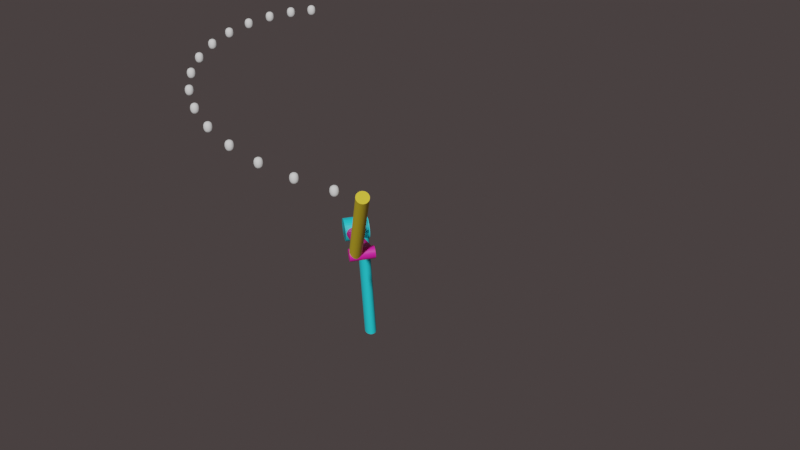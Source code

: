 # Source: bazo_3D.blend  (saved by Blender 2.82.7; exported with 4.5.12 LTS)
import bpy
from mathutils import Matrix  # noqa: F401  (used for matrix-valued properties, if any)

bpy.ops.wm.read_factory_settings(use_empty=True)
scene = bpy.context.scene
scene.name = 'Scene'

# ---- collections
col_collection = bpy.data.collections.new('Collection'); scene.collection.children.link(col_collection)
col_tool_points = bpy.data.collections.new('tool_points'); scene.collection.children.link(col_tool_points)
col_tool_points_001 = bpy.data.collections.new('tool_points.001'); scene.collection.children.link(col_tool_points_001)
col_tool_points_002 = bpy.data.collections.new('tool_points.002'); scene.collection.children.link(col_tool_points_002)
col_tool_points_003 = bpy.data.collections.new('tool_points.003'); scene.collection.children.link(col_tool_points_003)
col_tool_points_004 = bpy.data.collections.new('tool_points.004'); scene.collection.children.link(col_tool_points_004)
col_tool_points_005 = bpy.data.collections.new('tool_points.005'); scene.collection.children.link(col_tool_points_005)
col_tool_points_006 = bpy.data.collections.new('tool_points.006'); scene.collection.children.link(col_tool_points_006)
col_tool_points_007 = bpy.data.collections.new('tool_points.007'); scene.collection.children.link(col_tool_points_007)
col_tool_points_008 = bpy.data.collections.new('tool_points.008'); scene.collection.children.link(col_tool_points_008)
col_tool_points_009 = bpy.data.collections.new('tool_points.009'); scene.collection.children.link(col_tool_points_009)
col_tool_points_010 = bpy.data.collections.new('tool_points.010'); scene.collection.children.link(col_tool_points_010)
col_tool_points_011 = bpy.data.collections.new('tool_points.011'); scene.collection.children.link(col_tool_points_011)
col_tool_points_012 = bpy.data.collections.new('tool_points.012'); scene.collection.children.link(col_tool_points_012)
col_tool_points_013 = bpy.data.collections.new('tool_points.013'); scene.collection.children.link(col_tool_points_013)
col_tool_points_014 = bpy.data.collections.new('tool_points.014'); scene.collection.children.link(col_tool_points_014)

# ---- materials (node trees are filled in below, after node groups)
mat_material = bpy.data.materials.new('Material')
mat_material.use_transparent_shadow = False
mat_material_002 = bpy.data.materials.new('Material.002')
mat_material_002.use_transparent_shadow = False
mat_material_001 = bpy.data.materials.new('Material.001')
mat_material_001.use_transparent_shadow = False

# ---- material node trees
mat_material.use_nodes = True; mat_material.node_tree.nodes.clear()
_N = mat_material.node_tree.nodes; _L = mat_material.node_tree.links
n0 = _N.new('ShaderNodeOutputMaterial'); n0.name = 'Material Output'; n0.location = (300, 300)
n1 = _N.new('ShaderNodeBsdfPrincipled'); n1.name = 'Principled BSDF'; n1.location = (10, 300)
n1.distribution = 'GGX'
n1.subsurface_method = 'BURLEY'
n1.inputs[0].default_value = (0.01795, 0.6895, 0.8, 1.0)
n1.inputs[3].default_value = 1.45
n1.inputs[27].default_value = (0.0, 0.0, 0.0, 1.0)
n1.inputs[28].default_value = 1.0
_L.new(n1.outputs[0], n0.inputs[0])
n0.is_active_output = True
mat_material_002.use_nodes = True; mat_material_002.node_tree.nodes.clear()
_N = mat_material_002.node_tree.nodes; _L = mat_material_002.node_tree.links
n0 = _N.new('ShaderNodeOutputMaterial'); n0.name = 'Material Output'; n0.location = (300, 300)
n1 = _N.new('ShaderNodeBsdfPrincipled'); n1.name = 'Principled BSDF'; n1.location = (10, 300)
n1.distribution = 'GGX'
n1.subsurface_method = 'BURLEY'
n1.inputs[0].default_value = (0.8, 0.5993, 0.0261, 1.0)
n1.inputs[3].default_value = 1.45
n1.inputs[27].default_value = (0.0, 0.0, 0.0, 1.0)
n1.inputs[28].default_value = 1.0
_L.new(n1.outputs[0], n0.inputs[0])
n0.is_active_output = True
mat_material_001.use_nodes = True; mat_material_001.node_tree.nodes.clear()
_N = mat_material_001.node_tree.nodes; _L = mat_material_001.node_tree.links
n0 = _N.new('ShaderNodeOutputMaterial'); n0.name = 'Material Output'; n0.location = (300, 300)
n1 = _N.new('ShaderNodeBsdfPrincipled'); n1.name = 'Principled BSDF'; n1.location = (10, 300)
n1.distribution = 'GGX'
n1.subsurface_method = 'BURLEY'
n1.inputs[0].default_value = (0.8, 0.01463, 0.3855, 1.0)
n1.inputs[3].default_value = 1.45
n1.inputs[27].default_value = (0.0, 0.0, 0.0, 1.0)
n1.inputs[28].default_value = 1.0
_L.new(n1.outputs[0], n0.inputs[0])
n0.is_active_output = True

# ---- world
world_world = bpy.data.worlds.new('World'); scene.world = world_world
world_world.use_nodes = True; world_world.node_tree.nodes.clear()
_N = world_world.node_tree.nodes; _L = world_world.node_tree.links
n0 = _N.new('ShaderNodeOutputWorld'); n0.name = 'World Output'; n0.location = (300, 300)
n1 = _N.new('ShaderNodeBackground'); n1.name = 'Background'; n1.location = (10, 300)
n1.inputs[0].default_value = (0.05495, 0.04405, 0.04405, 1.0)
_L.new(n1.outputs[0], n0.inputs[0])
n0.is_active_output = True
world_world.color = (0.05088, 0.05088, 0.05088)
world_world.use_sun_shadow = False
world_world.sun_shadow_jitter_overblur = 0.0

# ---- cameras
cam_camera = bpy.data.cameras.new('Camera')
cam_camera.clip_end = 100.0
cam_camera.ortho_scale = 7.314

# ---- meshes
me_basic_sphere_1702 = bpy.data.meshes.new('Basic_Sphere.1702')
me_basic_sphere_1702.from_pydata([(0.0, 0.2, -8.742e-09), (0.1732, -0.1, -2.364e-08), (-1.514e-08, -2.623e-08, 0.2), (-0.1732, -0.1, -3.854e-08), (0.0, -1.748e-08, -0.2)], [], [(4, 0, 1), (0, 2, 1), (4, 1, 3), (1, 2, 3), (4, 3, 0), (3, 2, 0)])
me_basic_sphere_1702.polygons.foreach_set('use_smooth', [True] * 6)
me_basic_sphere_1702.use_remesh_fix_poles = True
me_basic_sphere_1702.use_remesh_preserve_attributes = False
me_basic_sphere_1702.use_mirror_vertex_groups = False
me_basic_sphere_1702.update()
me_basic_sphere_1703 = bpy.data.meshes.new('Basic_Sphere.1703')
me_basic_sphere_1703.from_pydata([(0.0, 0.2, -8.742e-09), (0.1732, -0.1, -2.364e-08), (-1.514e-08, -2.623e-08, 0.2), (-0.1732, -0.1, -3.854e-08), (0.0, -1.748e-08, -0.2)], [], [(4, 0, 1), (0, 2, 1), (4, 1, 3), (1, 2, 3), (4, 3, 0), (3, 2, 0)])
me_basic_sphere_1703.polygons.foreach_set('use_smooth', [True] * 6)
me_basic_sphere_1703.use_remesh_fix_poles = True
me_basic_sphere_1703.use_remesh_preserve_attributes = False
me_basic_sphere_1703.use_mirror_vertex_groups = False
me_basic_sphere_1703.update()
me_basic_sphere_1704 = bpy.data.meshes.new('Basic_Sphere.1704')
me_basic_sphere_1704.from_pydata([(0.0, 0.2, -8.742e-09), (0.1732, -0.1, -2.364e-08), (-1.514e-08, -2.623e-08, 0.2), (-0.1732, -0.1, -3.854e-08), (0.0, -1.748e-08, -0.2)], [], [(4, 0, 1), (0, 2, 1), (4, 1, 3), (1, 2, 3), (4, 3, 0), (3, 2, 0)])
me_basic_sphere_1704.polygons.foreach_set('use_smooth', [True] * 6)
me_basic_sphere_1704.use_remesh_fix_poles = True
me_basic_sphere_1704.use_remesh_preserve_attributes = False
me_basic_sphere_1704.use_mirror_vertex_groups = False
me_basic_sphere_1704.update()
me_basic_sphere_1705 = bpy.data.meshes.new('Basic_Sphere.1705')
me_basic_sphere_1705.from_pydata([(0.0, 0.2, -8.742e-09), (0.1732, -0.1, -2.364e-08), (-1.514e-08, -2.623e-08, 0.2), (-0.1732, -0.1, -3.854e-08), (0.0, -1.748e-08, -0.2)], [], [(4, 0, 1), (0, 2, 1), (4, 1, 3), (1, 2, 3), (4, 3, 0), (3, 2, 0)])
me_basic_sphere_1705.polygons.foreach_set('use_smooth', [True] * 6)
me_basic_sphere_1705.use_remesh_fix_poles = True
me_basic_sphere_1705.use_remesh_preserve_attributes = False
me_basic_sphere_1705.use_mirror_vertex_groups = False
me_basic_sphere_1705.update()
me_basic_sphere_1706 = bpy.data.meshes.new('Basic_Sphere.1706')
me_basic_sphere_1706.from_pydata([(0.0, 0.2, -8.742e-09), (0.1732, -0.1, -2.364e-08), (-1.514e-08, -2.623e-08, 0.2), (-0.1732, -0.1, -3.854e-08), (0.0, -1.748e-08, -0.2)], [], [(4, 0, 1), (0, 2, 1), (4, 1, 3), (1, 2, 3), (4, 3, 0), (3, 2, 0)])
me_basic_sphere_1706.polygons.foreach_set('use_smooth', [True] * 6)
me_basic_sphere_1706.use_remesh_fix_poles = True
me_basic_sphere_1706.use_remesh_preserve_attributes = False
me_basic_sphere_1706.use_mirror_vertex_groups = False
me_basic_sphere_1706.update()
me_basic_sphere_1707 = bpy.data.meshes.new('Basic_Sphere.1707')
me_basic_sphere_1707.from_pydata([(0.0, 0.2, -8.742e-09), (0.1732, -0.1, -2.364e-08), (-1.514e-08, -2.623e-08, 0.2), (-0.1732, -0.1, -3.854e-08), (0.0, -1.748e-08, -0.2)], [], [(4, 0, 1), (0, 2, 1), (4, 1, 3), (1, 2, 3), (4, 3, 0), (3, 2, 0)])
me_basic_sphere_1707.polygons.foreach_set('use_smooth', [True] * 6)
me_basic_sphere_1707.use_remesh_fix_poles = True
me_basic_sphere_1707.use_remesh_preserve_attributes = False
me_basic_sphere_1707.use_mirror_vertex_groups = False
me_basic_sphere_1707.update()
me_basic_sphere_1708 = bpy.data.meshes.new('Basic_Sphere.1708')
me_basic_sphere_1708.from_pydata([(0.0, 0.2, -8.742e-09), (0.1732, -0.1, -2.364e-08), (-1.514e-08, -2.623e-08, 0.2), (-0.1732, -0.1, -3.854e-08), (0.0, -1.748e-08, -0.2)], [], [(4, 0, 1), (0, 2, 1), (4, 1, 3), (1, 2, 3), (4, 3, 0), (3, 2, 0)])
me_basic_sphere_1708.polygons.foreach_set('use_smooth', [True] * 6)
me_basic_sphere_1708.use_remesh_fix_poles = True
me_basic_sphere_1708.use_remesh_preserve_attributes = False
me_basic_sphere_1708.use_mirror_vertex_groups = False
me_basic_sphere_1708.update()
me_basic_sphere_1709 = bpy.data.meshes.new('Basic_Sphere.1709')
me_basic_sphere_1709.from_pydata([(0.0, 0.2, -8.742e-09), (0.1732, -0.1, -2.364e-08), (-1.514e-08, -2.623e-08, 0.2), (-0.1732, -0.1, -3.854e-08), (0.0, -1.748e-08, -0.2)], [], [(4, 0, 1), (0, 2, 1), (4, 1, 3), (1, 2, 3), (4, 3, 0), (3, 2, 0)])
me_basic_sphere_1709.polygons.foreach_set('use_smooth', [True] * 6)
me_basic_sphere_1709.use_remesh_fix_poles = True
me_basic_sphere_1709.use_remesh_preserve_attributes = False
me_basic_sphere_1709.use_mirror_vertex_groups = False
me_basic_sphere_1709.update()
me_basic_sphere_1710 = bpy.data.meshes.new('Basic_Sphere.1710')
me_basic_sphere_1710.from_pydata([(0.0, 0.2, -8.742e-09), (0.1732, -0.1, -2.364e-08), (-1.514e-08, -2.623e-08, 0.2), (-0.1732, -0.1, -3.854e-08), (0.0, -1.748e-08, -0.2)], [], [(4, 0, 1), (0, 2, 1), (4, 1, 3), (1, 2, 3), (4, 3, 0), (3, 2, 0)])
me_basic_sphere_1710.polygons.foreach_set('use_smooth', [True] * 6)
me_basic_sphere_1710.use_remesh_fix_poles = True
me_basic_sphere_1710.use_remesh_preserve_attributes = False
me_basic_sphere_1710.use_mirror_vertex_groups = False
me_basic_sphere_1710.update()
me_basic_sphere_1711 = bpy.data.meshes.new('Basic_Sphere.1711')
me_basic_sphere_1711.from_pydata([(0.0, 0.2, -8.742e-09), (0.1732, -0.1, -2.364e-08), (-1.514e-08, -2.623e-08, 0.2), (-0.1732, -0.1, -3.854e-08), (0.0, -1.748e-08, -0.2)], [], [(4, 0, 1), (0, 2, 1), (4, 1, 3), (1, 2, 3), (4, 3, 0), (3, 2, 0)])
me_basic_sphere_1711.polygons.foreach_set('use_smooth', [True] * 6)
me_basic_sphere_1711.use_remesh_fix_poles = True
me_basic_sphere_1711.use_remesh_preserve_attributes = False
me_basic_sphere_1711.use_mirror_vertex_groups = False
me_basic_sphere_1711.update()
me_basic_sphere_1712 = bpy.data.meshes.new('Basic_Sphere.1712')
me_basic_sphere_1712.from_pydata([(0.0, 0.2, -8.742e-09), (0.1732, -0.1, -2.364e-08), (-1.514e-08, -2.623e-08, 0.2), (-0.1732, -0.1, -3.854e-08), (0.0, -1.748e-08, -0.2)], [], [(4, 0, 1), (0, 2, 1), (4, 1, 3), (1, 2, 3), (4, 3, 0), (3, 2, 0)])
me_basic_sphere_1712.polygons.foreach_set('use_smooth', [True] * 6)
me_basic_sphere_1712.use_remesh_fix_poles = True
me_basic_sphere_1712.use_remesh_preserve_attributes = False
me_basic_sphere_1712.use_mirror_vertex_groups = False
me_basic_sphere_1712.update()
me_basic_sphere_1713 = bpy.data.meshes.new('Basic_Sphere.1713')
me_basic_sphere_1713.from_pydata([(0.0, 0.2, -8.742e-09), (0.1732, -0.1, -2.364e-08), (-1.514e-08, -2.623e-08, 0.2), (-0.1732, -0.1, -3.854e-08), (0.0, -1.748e-08, -0.2)], [], [(4, 0, 1), (0, 2, 1), (4, 1, 3), (1, 2, 3), (4, 3, 0), (3, 2, 0)])
me_basic_sphere_1713.polygons.foreach_set('use_smooth', [True] * 6)
me_basic_sphere_1713.use_remesh_fix_poles = True
me_basic_sphere_1713.use_remesh_preserve_attributes = False
me_basic_sphere_1713.use_mirror_vertex_groups = False
me_basic_sphere_1713.update()
me_basic_sphere_1714 = bpy.data.meshes.new('Basic_Sphere.1714')
me_basic_sphere_1714.from_pydata([(0.0, 0.2, -8.742e-09), (0.1732, -0.1, -2.364e-08), (-1.514e-08, -2.623e-08, 0.2), (-0.1732, -0.1, -3.854e-08), (0.0, -1.748e-08, -0.2)], [], [(4, 0, 1), (0, 2, 1), (4, 1, 3), (1, 2, 3), (4, 3, 0), (3, 2, 0)])
me_basic_sphere_1714.polygons.foreach_set('use_smooth', [True] * 6)
me_basic_sphere_1714.use_remesh_fix_poles = True
me_basic_sphere_1714.use_remesh_preserve_attributes = False
me_basic_sphere_1714.use_mirror_vertex_groups = False
me_basic_sphere_1714.update()
me_basic_sphere_1715 = bpy.data.meshes.new('Basic_Sphere.1715')
me_basic_sphere_1715.from_pydata([(0.0, 0.2, -8.742e-09), (0.1732, -0.1, -2.364e-08), (-1.514e-08, -2.623e-08, 0.2), (-0.1732, -0.1, -3.854e-08), (0.0, -1.748e-08, -0.2)], [], [(4, 0, 1), (0, 2, 1), (4, 1, 3), (1, 2, 3), (4, 3, 0), (3, 2, 0)])
me_basic_sphere_1715.polygons.foreach_set('use_smooth', [True] * 6)
me_basic_sphere_1715.use_remesh_fix_poles = True
me_basic_sphere_1715.use_remesh_preserve_attributes = False
me_basic_sphere_1715.use_mirror_vertex_groups = False
me_basic_sphere_1715.update()
me_basic_sphere_1716 = bpy.data.meshes.new('Basic_Sphere.1716')
me_basic_sphere_1716.from_pydata([(0.0, 0.2, -8.742e-09), (0.1732, -0.1, -2.364e-08), (-1.514e-08, -2.623e-08, 0.2), (-0.1732, -0.1, -3.854e-08), (0.0, -1.748e-08, -0.2)], [], [(4, 0, 1), (0, 2, 1), (4, 1, 3), (1, 2, 3), (4, 3, 0), (3, 2, 0)])
me_basic_sphere_1716.polygons.foreach_set('use_smooth', [True] * 6)
me_basic_sphere_1716.use_remesh_fix_poles = True
me_basic_sphere_1716.use_remesh_preserve_attributes = False
me_basic_sphere_1716.use_mirror_vertex_groups = False
me_basic_sphere_1716.update()
me_basic_sphere_1717 = bpy.data.meshes.new('Basic_Sphere.1717')
me_basic_sphere_1717.from_pydata([(0.0, 0.2, -8.742e-09), (0.1732, -0.1, -2.364e-08), (-1.514e-08, -2.623e-08, 0.2), (-0.1732, -0.1, -3.854e-08), (0.0, -1.748e-08, -0.2)], [], [(4, 0, 1), (0, 2, 1), (4, 1, 3), (1, 2, 3), (4, 3, 0), (3, 2, 0)])
me_basic_sphere_1717.polygons.foreach_set('use_smooth', [True] * 6)
me_basic_sphere_1717.use_remesh_fix_poles = True
me_basic_sphere_1717.use_remesh_preserve_attributes = False
me_basic_sphere_1717.use_mirror_vertex_groups = False
me_basic_sphere_1717.update()
me_basic_sphere_1718 = bpy.data.meshes.new('Basic_Sphere.1718')
me_basic_sphere_1718.from_pydata([(0.0, 0.2, -8.742e-09), (0.1732, -0.1, -2.364e-08), (-1.514e-08, -2.623e-08, 0.2), (-0.1732, -0.1, -3.854e-08), (0.0, -1.748e-08, -0.2)], [], [(4, 0, 1), (0, 2, 1), (4, 1, 3), (1, 2, 3), (4, 3, 0), (3, 2, 0)])
me_basic_sphere_1718.polygons.foreach_set('use_smooth', [True] * 6)
me_basic_sphere_1718.use_remesh_fix_poles = True
me_basic_sphere_1718.use_remesh_preserve_attributes = False
me_basic_sphere_1718.use_mirror_vertex_groups = False
me_basic_sphere_1718.update()
me_basic_sphere_1719 = bpy.data.meshes.new('Basic_Sphere.1719')
me_basic_sphere_1719.from_pydata([(0.0, 0.2, -8.742e-09), (0.1732, -0.1, -2.364e-08), (-1.514e-08, -2.623e-08, 0.2), (-0.1732, -0.1, -3.854e-08), (0.0, -1.748e-08, -0.2)], [], [(4, 0, 1), (0, 2, 1), (4, 1, 3), (1, 2, 3), (4, 3, 0), (3, 2, 0)])
me_basic_sphere_1719.polygons.foreach_set('use_smooth', [True] * 6)
me_basic_sphere_1719.use_remesh_fix_poles = True
me_basic_sphere_1719.use_remesh_preserve_attributes = False
me_basic_sphere_1719.use_mirror_vertex_groups = False
me_basic_sphere_1719.update()
me_basic_sphere_1720 = bpy.data.meshes.new('Basic_Sphere.1720')
me_basic_sphere_1720.from_pydata([(0.0, 0.2, -8.742e-09), (0.1732, -0.1, -2.364e-08), (-1.514e-08, -2.623e-08, 0.2), (-0.1732, -0.1, -3.854e-08), (0.0, -1.748e-08, -0.2)], [], [(4, 0, 1), (0, 2, 1), (4, 1, 3), (1, 2, 3), (4, 3, 0), (3, 2, 0)])
me_basic_sphere_1720.polygons.foreach_set('use_smooth', [True] * 6)
me_basic_sphere_1720.use_remesh_fix_poles = True
me_basic_sphere_1720.use_remesh_preserve_attributes = False
me_basic_sphere_1720.use_mirror_vertex_groups = False
me_basic_sphere_1720.update()
me_basic_sphere_1721 = bpy.data.meshes.new('Basic_Sphere.1721')
me_basic_sphere_1721.from_pydata([(0.0, 0.2, -8.742e-09), (0.1732, -0.1, -2.364e-08), (-1.514e-08, -2.623e-08, 0.2), (-0.1732, -0.1, -3.854e-08), (0.0, -1.748e-08, -0.2)], [], [(4, 0, 1), (0, 2, 1), (4, 1, 3), (1, 2, 3), (4, 3, 0), (3, 2, 0)])
me_basic_sphere_1721.polygons.foreach_set('use_smooth', [True] * 6)
me_basic_sphere_1721.use_remesh_fix_poles = True
me_basic_sphere_1721.use_remesh_preserve_attributes = False
me_basic_sphere_1721.use_mirror_vertex_groups = False
me_basic_sphere_1721.update()
me_basic_sphere_1722 = bpy.data.meshes.new('Basic_Sphere.1722')
me_basic_sphere_1722.from_pydata([(0.0, 0.2, -8.742e-09), (0.1732, -0.1, -2.364e-08), (-1.514e-08, -2.623e-08, 0.2), (-0.1732, -0.1, -3.854e-08), (0.0, -1.748e-08, -0.2)], [], [(4, 0, 1), (0, 2, 1), (4, 1, 3), (1, 2, 3), (4, 3, 0), (3, 2, 0)])
me_basic_sphere_1722.polygons.foreach_set('use_smooth', [True] * 6)
me_basic_sphere_1722.use_remesh_fix_poles = True
me_basic_sphere_1722.use_remesh_preserve_attributes = False
me_basic_sphere_1722.use_mirror_vertex_groups = False
me_basic_sphere_1722.update()
me_basic_sphere_1723 = bpy.data.meshes.new('Basic_Sphere.1723')
me_basic_sphere_1723.from_pydata([(0.0, 0.2, -8.742e-09), (0.1732, -0.1, -2.364e-08), (-1.514e-08, -2.623e-08, 0.2), (-0.1732, -0.1, -3.854e-08), (0.0, -1.748e-08, -0.2)], [], [(4, 0, 1), (0, 2, 1), (4, 1, 3), (1, 2, 3), (4, 3, 0), (3, 2, 0)])
me_basic_sphere_1723.polygons.foreach_set('use_smooth', [True] * 6)
me_basic_sphere_1723.use_remesh_fix_poles = True
me_basic_sphere_1723.use_remesh_preserve_attributes = False
me_basic_sphere_1723.use_mirror_vertex_groups = False
me_basic_sphere_1723.update()
me_basic_sphere_1724 = bpy.data.meshes.new('Basic_Sphere.1724')
me_basic_sphere_1724.from_pydata([(0.0, 0.2, -8.742e-09), (0.1732, -0.1, -2.364e-08), (-1.514e-08, -2.623e-08, 0.2), (-0.1732, -0.1, -3.854e-08), (0.0, -1.748e-08, -0.2)], [], [(4, 0, 1), (0, 2, 1), (4, 1, 3), (1, 2, 3), (4, 3, 0), (3, 2, 0)])
me_basic_sphere_1724.polygons.foreach_set('use_smooth', [True] * 6)
me_basic_sphere_1724.use_remesh_fix_poles = True
me_basic_sphere_1724.use_remesh_preserve_attributes = False
me_basic_sphere_1724.use_mirror_vertex_groups = False
me_basic_sphere_1724.update()
me_basic_sphere_1725 = bpy.data.meshes.new('Basic_Sphere.1725')
me_basic_sphere_1725.from_pydata([(0.0, 0.2, -8.742e-09), (0.1732, -0.1, -2.364e-08), (-1.514e-08, -2.623e-08, 0.2), (-0.1732, -0.1, -3.854e-08), (0.0, -1.748e-08, -0.2)], [], [(4, 0, 1), (0, 2, 1), (4, 1, 3), (1, 2, 3), (4, 3, 0), (3, 2, 0)])
me_basic_sphere_1725.polygons.foreach_set('use_smooth', [True] * 6)
me_basic_sphere_1725.use_remesh_fix_poles = True
me_basic_sphere_1725.use_remesh_preserve_attributes = False
me_basic_sphere_1725.use_mirror_vertex_groups = False
me_basic_sphere_1725.update()
me_basic_sphere_1726 = bpy.data.meshes.new('Basic_Sphere.1726')
me_basic_sphere_1726.from_pydata([(0.0, 0.2, -8.742e-09), (0.1732, -0.1, -2.364e-08), (-1.514e-08, -2.623e-08, 0.2), (-0.1732, -0.1, -3.854e-08), (0.0, -1.748e-08, -0.2)], [], [(4, 0, 1), (0, 2, 1), (4, 1, 3), (1, 2, 3), (4, 3, 0), (3, 2, 0)])
me_basic_sphere_1726.polygons.foreach_set('use_smooth', [True] * 6)
me_basic_sphere_1726.use_remesh_fix_poles = True
me_basic_sphere_1726.use_remesh_preserve_attributes = False
me_basic_sphere_1726.use_mirror_vertex_groups = False
me_basic_sphere_1726.update()
me_basic_sphere_1727 = bpy.data.meshes.new('Basic_Sphere.1727')
me_basic_sphere_1727.from_pydata([(0.0, 0.2, -8.742e-09), (0.1732, -0.1, -2.364e-08), (-1.514e-08, -2.623e-08, 0.2), (-0.1732, -0.1, -3.854e-08), (0.0, -1.748e-08, -0.2)], [], [(4, 0, 1), (0, 2, 1), (4, 1, 3), (1, 2, 3), (4, 3, 0), (3, 2, 0)])
me_basic_sphere_1727.polygons.foreach_set('use_smooth', [True] * 6)
me_basic_sphere_1727.use_remesh_fix_poles = True
me_basic_sphere_1727.use_remesh_preserve_attributes = False
me_basic_sphere_1727.use_mirror_vertex_groups = False
me_basic_sphere_1727.update()
me_basic_sphere_1728 = bpy.data.meshes.new('Basic_Sphere.1728')
me_basic_sphere_1728.from_pydata([(0.0, 0.2, -8.742e-09), (0.1732, -0.1, -2.364e-08), (-1.514e-08, -2.623e-08, 0.2), (-0.1732, -0.1, -3.854e-08), (0.0, -1.748e-08, -0.2)], [], [(4, 0, 1), (0, 2, 1), (4, 1, 3), (1, 2, 3), (4, 3, 0), (3, 2, 0)])
me_basic_sphere_1728.polygons.foreach_set('use_smooth', [True] * 6)
me_basic_sphere_1728.use_remesh_fix_poles = True
me_basic_sphere_1728.use_remesh_preserve_attributes = False
me_basic_sphere_1728.use_mirror_vertex_groups = False
me_basic_sphere_1728.update()
me_basic_sphere_1729 = bpy.data.meshes.new('Basic_Sphere.1729')
me_basic_sphere_1729.from_pydata([(0.0, 0.2, -8.742e-09), (0.1732, -0.1, -2.364e-08), (-1.514e-08, -2.623e-08, 0.2), (-0.1732, -0.1, -3.854e-08), (0.0, -1.748e-08, -0.2)], [], [(4, 0, 1), (0, 2, 1), (4, 1, 3), (1, 2, 3), (4, 3, 0), (3, 2, 0)])
me_basic_sphere_1729.polygons.foreach_set('use_smooth', [True] * 6)
me_basic_sphere_1729.use_remesh_fix_poles = True
me_basic_sphere_1729.use_remesh_preserve_attributes = False
me_basic_sphere_1729.use_mirror_vertex_groups = False
me_basic_sphere_1729.update()
me_basic_sphere_1730 = bpy.data.meshes.new('Basic_Sphere.1730')
me_basic_sphere_1730.from_pydata([(0.0, 0.2, -8.742e-09), (0.1732, -0.1, -2.364e-08), (-1.514e-08, -2.623e-08, 0.2), (-0.1732, -0.1, -3.854e-08), (0.0, -1.748e-08, -0.2)], [], [(4, 0, 1), (0, 2, 1), (4, 1, 3), (1, 2, 3), (4, 3, 0), (3, 2, 0)])
me_basic_sphere_1730.polygons.foreach_set('use_smooth', [True] * 6)
me_basic_sphere_1730.use_remesh_fix_poles = True
me_basic_sphere_1730.use_remesh_preserve_attributes = False
me_basic_sphere_1730.use_mirror_vertex_groups = False
me_basic_sphere_1730.update()
me_basic_sphere_1731 = bpy.data.meshes.new('Basic_Sphere.1731')
me_basic_sphere_1731.from_pydata([(0.0, 0.2, -8.742e-09), (0.1732, -0.1, -2.364e-08), (-1.514e-08, -2.623e-08, 0.2), (-0.1732, -0.1, -3.854e-08), (0.0, -1.748e-08, -0.2)], [], [(4, 0, 1), (0, 2, 1), (4, 1, 3), (1, 2, 3), (4, 3, 0), (3, 2, 0)])
me_basic_sphere_1731.polygons.foreach_set('use_smooth', [True] * 6)
me_basic_sphere_1731.use_remesh_fix_poles = True
me_basic_sphere_1731.use_remesh_preserve_attributes = False
me_basic_sphere_1731.use_mirror_vertex_groups = False
me_basic_sphere_1731.update()
me_basic_sphere_1732 = bpy.data.meshes.new('Basic_Sphere.1732')
me_basic_sphere_1732.from_pydata([(0.0, 0.2, -8.742e-09), (0.1732, -0.1, -2.364e-08), (-1.514e-08, -2.623e-08, 0.2), (-0.1732, -0.1, -3.854e-08), (0.0, -1.748e-08, -0.2)], [], [(4, 0, 1), (0, 2, 1), (4, 1, 3), (1, 2, 3), (4, 3, 0), (3, 2, 0)])
me_basic_sphere_1732.polygons.foreach_set('use_smooth', [True] * 6)
me_basic_sphere_1732.use_remesh_fix_poles = True
me_basic_sphere_1732.use_remesh_preserve_attributes = False
me_basic_sphere_1732.use_mirror_vertex_groups = False
me_basic_sphere_1732.update()
me_basic_sphere_1733 = bpy.data.meshes.new('Basic_Sphere.1733')
me_basic_sphere_1733.from_pydata([(0.0, 0.2, -8.742e-09), (0.1732, -0.1, -2.364e-08), (-1.514e-08, -2.623e-08, 0.2), (-0.1732, -0.1, -3.854e-08), (0.0, -1.748e-08, -0.2)], [], [(4, 0, 1), (0, 2, 1), (4, 1, 3), (1, 2, 3), (4, 3, 0), (3, 2, 0)])
me_basic_sphere_1733.polygons.foreach_set('use_smooth', [True] * 6)
me_basic_sphere_1733.use_remesh_fix_poles = True
me_basic_sphere_1733.use_remesh_preserve_attributes = False
me_basic_sphere_1733.use_mirror_vertex_groups = False
me_basic_sphere_1733.update()
me_basic_sphere_1734 = bpy.data.meshes.new('Basic_Sphere.1734')
me_basic_sphere_1734.from_pydata([(0.0, 0.2, -8.742e-09), (0.1732, -0.1, -2.364e-08), (-1.514e-08, -2.623e-08, 0.2), (-0.1732, -0.1, -3.854e-08), (0.0, -1.748e-08, -0.2)], [], [(4, 0, 1), (0, 2, 1), (4, 1, 3), (1, 2, 3), (4, 3, 0), (3, 2, 0)])
me_basic_sphere_1734.polygons.foreach_set('use_smooth', [True] * 6)
me_basic_sphere_1734.use_remesh_fix_poles = True
me_basic_sphere_1734.use_remesh_preserve_attributes = False
me_basic_sphere_1734.use_mirror_vertex_groups = False
me_basic_sphere_1734.update()
me_basic_sphere_1735 = bpy.data.meshes.new('Basic_Sphere.1735')
me_basic_sphere_1735.from_pydata([(0.0, 0.2, -8.742e-09), (0.1732, -0.1, -2.364e-08), (-1.514e-08, -2.623e-08, 0.2), (-0.1732, -0.1, -3.854e-08), (0.0, -1.748e-08, -0.2)], [], [(4, 0, 1), (0, 2, 1), (4, 1, 3), (1, 2, 3), (4, 3, 0), (3, 2, 0)])
me_basic_sphere_1735.polygons.foreach_set('use_smooth', [True] * 6)
me_basic_sphere_1735.use_remesh_fix_poles = True
me_basic_sphere_1735.use_remesh_preserve_attributes = False
me_basic_sphere_1735.use_mirror_vertex_groups = False
me_basic_sphere_1735.update()
me_basic_sphere_1736 = bpy.data.meshes.new('Basic_Sphere.1736')
me_basic_sphere_1736.from_pydata([(0.0, 0.2, -8.742e-09), (0.1732, -0.1, -2.364e-08), (-1.514e-08, -2.623e-08, 0.2), (-0.1732, -0.1, -3.854e-08), (0.0, -1.748e-08, -0.2)], [], [(4, 0, 1), (0, 2, 1), (4, 1, 3), (1, 2, 3), (4, 3, 0), (3, 2, 0)])
me_basic_sphere_1736.polygons.foreach_set('use_smooth', [True] * 6)
me_basic_sphere_1736.use_remesh_fix_poles = True
me_basic_sphere_1736.use_remesh_preserve_attributes = False
me_basic_sphere_1736.use_mirror_vertex_groups = False
me_basic_sphere_1736.update()
me_basic_sphere_1737 = bpy.data.meshes.new('Basic_Sphere.1737')
me_basic_sphere_1737.from_pydata([(0.0, 0.2, -8.742e-09), (0.1732, -0.1, -2.364e-08), (-1.514e-08, -2.623e-08, 0.2), (-0.1732, -0.1, -3.854e-08), (0.0, -1.748e-08, -0.2)], [], [(4, 0, 1), (0, 2, 1), (4, 1, 3), (1, 2, 3), (4, 3, 0), (3, 2, 0)])
me_basic_sphere_1737.polygons.foreach_set('use_smooth', [True] * 6)
me_basic_sphere_1737.use_remesh_fix_poles = True
me_basic_sphere_1737.use_remesh_preserve_attributes = False
me_basic_sphere_1737.use_mirror_vertex_groups = False
me_basic_sphere_1737.update()
me_basic_sphere_1738 = bpy.data.meshes.new('Basic_Sphere.1738')
me_basic_sphere_1738.from_pydata([(0.0, 0.2, -8.742e-09), (0.1732, -0.1, -2.364e-08), (-1.514e-08, -2.623e-08, 0.2), (-0.1732, -0.1, -3.854e-08), (0.0, -1.748e-08, -0.2)], [], [(4, 0, 1), (0, 2, 1), (4, 1, 3), (1, 2, 3), (4, 3, 0), (3, 2, 0)])
me_basic_sphere_1738.polygons.foreach_set('use_smooth', [True] * 6)
me_basic_sphere_1738.use_remesh_fix_poles = True
me_basic_sphere_1738.use_remesh_preserve_attributes = False
me_basic_sphere_1738.use_mirror_vertex_groups = False
me_basic_sphere_1738.update()
me_basic_sphere_1739 = bpy.data.meshes.new('Basic_Sphere.1739')
me_basic_sphere_1739.from_pydata([(0.0, 0.2, -8.742e-09), (0.1732, -0.1, -2.364e-08), (-1.514e-08, -2.623e-08, 0.2), (-0.1732, -0.1, -3.854e-08), (0.0, -1.748e-08, -0.2)], [], [(4, 0, 1), (0, 2, 1), (4, 1, 3), (1, 2, 3), (4, 3, 0), (3, 2, 0)])
me_basic_sphere_1739.polygons.foreach_set('use_smooth', [True] * 6)
me_basic_sphere_1739.use_remesh_fix_poles = True
me_basic_sphere_1739.use_remesh_preserve_attributes = False
me_basic_sphere_1739.use_mirror_vertex_groups = False
me_basic_sphere_1739.update()
me_basic_sphere_1740 = bpy.data.meshes.new('Basic_Sphere.1740')
me_basic_sphere_1740.from_pydata([(0.0, 0.2, -8.742e-09), (0.1732, -0.1, -2.364e-08), (-1.514e-08, -2.623e-08, 0.2), (-0.1732, -0.1, -3.854e-08), (0.0, -1.748e-08, -0.2)], [], [(4, 0, 1), (0, 2, 1), (4, 1, 3), (1, 2, 3), (4, 3, 0), (3, 2, 0)])
me_basic_sphere_1740.polygons.foreach_set('use_smooth', [True] * 6)
me_basic_sphere_1740.use_remesh_fix_poles = True
me_basic_sphere_1740.use_remesh_preserve_attributes = False
me_basic_sphere_1740.use_mirror_vertex_groups = False
me_basic_sphere_1740.update()
me_basic_sphere_1741 = bpy.data.meshes.new('Basic_Sphere.1741')
me_basic_sphere_1741.from_pydata([(0.0, 0.2, -8.742e-09), (0.1732, -0.1, -2.364e-08), (-1.514e-08, -2.623e-08, 0.2), (-0.1732, -0.1, -3.854e-08), (0.0, -1.748e-08, -0.2)], [], [(4, 0, 1), (0, 2, 1), (4, 1, 3), (1, 2, 3), (4, 3, 0), (3, 2, 0)])
me_basic_sphere_1741.polygons.foreach_set('use_smooth', [True] * 6)
me_basic_sphere_1741.use_remesh_fix_poles = True
me_basic_sphere_1741.use_remesh_preserve_attributes = False
me_basic_sphere_1741.use_mirror_vertex_groups = False
me_basic_sphere_1741.update()
me_basic_sphere_1742 = bpy.data.meshes.new('Basic_Sphere.1742')
me_basic_sphere_1742.from_pydata([(0.0, 0.2, -8.742e-09), (0.1732, -0.1, -2.364e-08), (-1.514e-08, -2.623e-08, 0.2), (-0.1732, -0.1, -3.854e-08), (0.0, -1.748e-08, -0.2)], [], [(4, 0, 1), (0, 2, 1), (4, 1, 3), (1, 2, 3), (4, 3, 0), (3, 2, 0)])
me_basic_sphere_1742.polygons.foreach_set('use_smooth', [True] * 6)
me_basic_sphere_1742.use_remesh_fix_poles = True
me_basic_sphere_1742.use_remesh_preserve_attributes = False
me_basic_sphere_1742.use_mirror_vertex_groups = False
me_basic_sphere_1742.update()
me_basic_sphere_1743 = bpy.data.meshes.new('Basic_Sphere.1743')
me_basic_sphere_1743.from_pydata([(0.0, 0.2, -8.742e-09), (0.1732, -0.1, -2.364e-08), (-1.514e-08, -2.623e-08, 0.2), (-0.1732, -0.1, -3.854e-08), (0.0, -1.748e-08, -0.2)], [], [(4, 0, 1), (0, 2, 1), (4, 1, 3), (1, 2, 3), (4, 3, 0), (3, 2, 0)])
me_basic_sphere_1743.polygons.foreach_set('use_smooth', [True] * 6)
me_basic_sphere_1743.use_remesh_fix_poles = True
me_basic_sphere_1743.use_remesh_preserve_attributes = False
me_basic_sphere_1743.use_mirror_vertex_groups = False
me_basic_sphere_1743.update()
me_basic_sphere_1744 = bpy.data.meshes.new('Basic_Sphere.1744')
me_basic_sphere_1744.from_pydata([(0.0, 0.2, -8.742e-09), (0.1732, -0.1, -2.364e-08), (-1.514e-08, -2.623e-08, 0.2), (-0.1732, -0.1, -3.854e-08), (0.0, -1.748e-08, -0.2)], [], [(4, 0, 1), (0, 2, 1), (4, 1, 3), (1, 2, 3), (4, 3, 0), (3, 2, 0)])
me_basic_sphere_1744.polygons.foreach_set('use_smooth', [True] * 6)
me_basic_sphere_1744.use_remesh_fix_poles = True
me_basic_sphere_1744.use_remesh_preserve_attributes = False
me_basic_sphere_1744.use_mirror_vertex_groups = False
me_basic_sphere_1744.update()
me_basic_sphere_1745 = bpy.data.meshes.new('Basic_Sphere.1745')
me_basic_sphere_1745.from_pydata([(0.0, 0.2, -8.742e-09), (0.1732, -0.1, -2.364e-08), (-1.514e-08, -2.623e-08, 0.2), (-0.1732, -0.1, -3.854e-08), (0.0, -1.748e-08, -0.2)], [], [(4, 0, 1), (0, 2, 1), (4, 1, 3), (1, 2, 3), (4, 3, 0), (3, 2, 0)])
me_basic_sphere_1745.polygons.foreach_set('use_smooth', [True] * 6)
me_basic_sphere_1745.use_remesh_fix_poles = True
me_basic_sphere_1745.use_remesh_preserve_attributes = False
me_basic_sphere_1745.use_mirror_vertex_groups = False
me_basic_sphere_1745.update()
me_basic_sphere_1746 = bpy.data.meshes.new('Basic_Sphere.1746')
me_basic_sphere_1746.from_pydata([(0.0, 0.2, -8.742e-09), (0.1732, -0.1, -2.364e-08), (-1.514e-08, -2.623e-08, 0.2), (-0.1732, -0.1, -3.854e-08), (0.0, -1.748e-08, -0.2)], [], [(4, 0, 1), (0, 2, 1), (4, 1, 3), (1, 2, 3), (4, 3, 0), (3, 2, 0)])
me_basic_sphere_1746.polygons.foreach_set('use_smooth', [True] * 6)
me_basic_sphere_1746.use_remesh_fix_poles = True
me_basic_sphere_1746.use_remesh_preserve_attributes = False
me_basic_sphere_1746.use_mirror_vertex_groups = False
me_basic_sphere_1746.update()
me_basic_sphere_1747 = bpy.data.meshes.new('Basic_Sphere.1747')
me_basic_sphere_1747.from_pydata([(0.0, 0.2, -8.742e-09), (0.1732, -0.1, -2.364e-08), (-1.514e-08, -2.623e-08, 0.2), (-0.1732, -0.1, -3.854e-08), (0.0, -1.748e-08, -0.2)], [], [(4, 0, 1), (0, 2, 1), (4, 1, 3), (1, 2, 3), (4, 3, 0), (3, 2, 0)])
me_basic_sphere_1747.polygons.foreach_set('use_smooth', [True] * 6)
me_basic_sphere_1747.use_remesh_fix_poles = True
me_basic_sphere_1747.use_remesh_preserve_attributes = False
me_basic_sphere_1747.use_mirror_vertex_groups = False
me_basic_sphere_1747.update()
me_basic_sphere_1748 = bpy.data.meshes.new('Basic_Sphere.1748')
me_basic_sphere_1748.from_pydata([(0.0, 0.2, -8.742e-09), (0.1732, -0.1, -2.364e-08), (-1.514e-08, -2.623e-08, 0.2), (-0.1732, -0.1, -3.854e-08), (0.0, -1.748e-08, -0.2)], [], [(4, 0, 1), (0, 2, 1), (4, 1, 3), (1, 2, 3), (4, 3, 0), (3, 2, 0)])
me_basic_sphere_1748.polygons.foreach_set('use_smooth', [True] * 6)
me_basic_sphere_1748.use_remesh_fix_poles = True
me_basic_sphere_1748.use_remesh_preserve_attributes = False
me_basic_sphere_1748.use_mirror_vertex_groups = False
me_basic_sphere_1748.update()
me_basic_sphere_1749 = bpy.data.meshes.new('Basic_Sphere.1749')
me_basic_sphere_1749.from_pydata([(0.0, 0.2, -8.742e-09), (0.1732, -0.1, -2.364e-08), (-1.514e-08, -2.623e-08, 0.2), (-0.1732, -0.1, -3.854e-08), (0.0, -1.748e-08, -0.2)], [], [(4, 0, 1), (0, 2, 1), (4, 1, 3), (1, 2, 3), (4, 3, 0), (3, 2, 0)])
me_basic_sphere_1749.polygons.foreach_set('use_smooth', [True] * 6)
me_basic_sphere_1749.use_remesh_fix_poles = True
me_basic_sphere_1749.use_remesh_preserve_attributes = False
me_basic_sphere_1749.use_mirror_vertex_groups = False
me_basic_sphere_1749.update()
me_basic_sphere_1750 = bpy.data.meshes.new('Basic_Sphere.1750')
me_basic_sphere_1750.from_pydata([(0.0, 0.2, -8.742e-09), (0.1732, -0.1, -2.364e-08), (-1.514e-08, -2.623e-08, 0.2), (-0.1732, -0.1, -3.854e-08), (0.0, -1.748e-08, -0.2)], [], [(4, 0, 1), (0, 2, 1), (4, 1, 3), (1, 2, 3), (4, 3, 0), (3, 2, 0)])
me_basic_sphere_1750.polygons.foreach_set('use_smooth', [True] * 6)
me_basic_sphere_1750.use_remesh_fix_poles = True
me_basic_sphere_1750.use_remesh_preserve_attributes = False
me_basic_sphere_1750.use_mirror_vertex_groups = False
me_basic_sphere_1750.update()
me_basic_sphere_1751 = bpy.data.meshes.new('Basic_Sphere.1751')
me_basic_sphere_1751.from_pydata([(0.0, 0.2, -8.742e-09), (0.1732, -0.1, -2.364e-08), (-1.514e-08, -2.623e-08, 0.2), (-0.1732, -0.1, -3.854e-08), (0.0, -1.748e-08, -0.2)], [], [(4, 0, 1), (0, 2, 1), (4, 1, 3), (1, 2, 3), (4, 3, 0), (3, 2, 0)])
me_basic_sphere_1751.polygons.foreach_set('use_smooth', [True] * 6)
me_basic_sphere_1751.use_remesh_fix_poles = True
me_basic_sphere_1751.use_remesh_preserve_attributes = False
me_basic_sphere_1751.use_mirror_vertex_groups = False
me_basic_sphere_1751.update()
me_basic_sphere_1752 = bpy.data.meshes.new('Basic_Sphere.1752')
me_basic_sphere_1752.from_pydata([(0.0, 0.2, -8.742e-09), (0.1732, -0.1, -2.364e-08), (-1.514e-08, -2.623e-08, 0.2), (-0.1732, -0.1, -3.854e-08), (0.0, -1.748e-08, -0.2)], [], [(4, 0, 1), (0, 2, 1), (4, 1, 3), (1, 2, 3), (4, 3, 0), (3, 2, 0)])
me_basic_sphere_1752.polygons.foreach_set('use_smooth', [True] * 6)
me_basic_sphere_1752.use_remesh_fix_poles = True
me_basic_sphere_1752.use_remesh_preserve_attributes = False
me_basic_sphere_1752.use_mirror_vertex_groups = False
me_basic_sphere_1752.update()
me_basic_sphere_1753 = bpy.data.meshes.new('Basic_Sphere.1753')
me_basic_sphere_1753.from_pydata([(0.0, 0.2, -8.742e-09), (0.1732, -0.1, -2.364e-08), (-1.514e-08, -2.623e-08, 0.2), (-0.1732, -0.1, -3.854e-08), (0.0, -1.748e-08, -0.2)], [], [(4, 0, 1), (0, 2, 1), (4, 1, 3), (1, 2, 3), (4, 3, 0), (3, 2, 0)])
me_basic_sphere_1753.polygons.foreach_set('use_smooth', [True] * 6)
me_basic_sphere_1753.use_remesh_fix_poles = True
me_basic_sphere_1753.use_remesh_preserve_attributes = False
me_basic_sphere_1753.use_mirror_vertex_groups = False
me_basic_sphere_1753.update()
me_basic_sphere_1754 = bpy.data.meshes.new('Basic_Sphere.1754')
me_basic_sphere_1754.from_pydata([(0.0, 0.2, -8.742e-09), (0.1732, -0.1, -2.364e-08), (-1.514e-08, -2.623e-08, 0.2), (-0.1732, -0.1, -3.854e-08), (0.0, -1.748e-08, -0.2)], [], [(4, 0, 1), (0, 2, 1), (4, 1, 3), (1, 2, 3), (4, 3, 0), (3, 2, 0)])
me_basic_sphere_1754.polygons.foreach_set('use_smooth', [True] * 6)
me_basic_sphere_1754.use_remesh_fix_poles = True
me_basic_sphere_1754.use_remesh_preserve_attributes = False
me_basic_sphere_1754.use_mirror_vertex_groups = False
me_basic_sphere_1754.update()
me_basic_sphere_1755 = bpy.data.meshes.new('Basic_Sphere.1755')
me_basic_sphere_1755.from_pydata([(0.0, 0.2, -8.742e-09), (0.1732, -0.1, -2.364e-08), (-1.514e-08, -2.623e-08, 0.2), (-0.1732, -0.1, -3.854e-08), (0.0, -1.748e-08, -0.2)], [], [(4, 0, 1), (0, 2, 1), (4, 1, 3), (1, 2, 3), (4, 3, 0), (3, 2, 0)])
me_basic_sphere_1755.polygons.foreach_set('use_smooth', [True] * 6)
me_basic_sphere_1755.use_remesh_fix_poles = True
me_basic_sphere_1755.use_remesh_preserve_attributes = False
me_basic_sphere_1755.use_mirror_vertex_groups = False
me_basic_sphere_1755.update()
me_basic_sphere_1756 = bpy.data.meshes.new('Basic_Sphere.1756')
me_basic_sphere_1756.from_pydata([(0.0, 0.2, -8.742e-09), (0.1732, -0.1, -2.364e-08), (-1.514e-08, -2.623e-08, 0.2), (-0.1732, -0.1, -3.854e-08), (0.0, -1.748e-08, -0.2)], [], [(4, 0, 1), (0, 2, 1), (4, 1, 3), (1, 2, 3), (4, 3, 0), (3, 2, 0)])
me_basic_sphere_1756.polygons.foreach_set('use_smooth', [True] * 6)
me_basic_sphere_1756.use_remesh_fix_poles = True
me_basic_sphere_1756.use_remesh_preserve_attributes = False
me_basic_sphere_1756.use_mirror_vertex_groups = False
me_basic_sphere_1756.update()
me_basic_sphere_1757 = bpy.data.meshes.new('Basic_Sphere.1757')
me_basic_sphere_1757.from_pydata([(0.0, 0.2, -8.742e-09), (0.1732, -0.1, -2.364e-08), (-1.514e-08, -2.623e-08, 0.2), (-0.1732, -0.1, -3.854e-08), (0.0, -1.748e-08, -0.2)], [], [(4, 0, 1), (0, 2, 1), (4, 1, 3), (1, 2, 3), (4, 3, 0), (3, 2, 0)])
me_basic_sphere_1757.polygons.foreach_set('use_smooth', [True] * 6)
me_basic_sphere_1757.use_remesh_fix_poles = True
me_basic_sphere_1757.use_remesh_preserve_attributes = False
me_basic_sphere_1757.use_mirror_vertex_groups = False
me_basic_sphere_1757.update()
me_basic_sphere_1758 = bpy.data.meshes.new('Basic_Sphere.1758')
me_basic_sphere_1758.from_pydata([(0.0, 0.2, -8.742e-09), (0.1732, -0.1, -2.364e-08), (-1.514e-08, -2.623e-08, 0.2), (-0.1732, -0.1, -3.854e-08), (0.0, -1.748e-08, -0.2)], [], [(4, 0, 1), (0, 2, 1), (4, 1, 3), (1, 2, 3), (4, 3, 0), (3, 2, 0)])
me_basic_sphere_1758.polygons.foreach_set('use_smooth', [True] * 6)
me_basic_sphere_1758.use_remesh_fix_poles = True
me_basic_sphere_1758.use_remesh_preserve_attributes = False
me_basic_sphere_1758.use_mirror_vertex_groups = False
me_basic_sphere_1758.update()
me_basic_sphere_1759 = bpy.data.meshes.new('Basic_Sphere.1759')
me_basic_sphere_1759.from_pydata([(0.0, 0.2, -8.742e-09), (0.1732, -0.1, -2.364e-08), (-1.514e-08, -2.623e-08, 0.2), (-0.1732, -0.1, -3.854e-08), (0.0, -1.748e-08, -0.2)], [], [(4, 0, 1), (0, 2, 1), (4, 1, 3), (1, 2, 3), (4, 3, 0), (3, 2, 0)])
me_basic_sphere_1759.polygons.foreach_set('use_smooth', [True] * 6)
me_basic_sphere_1759.use_remesh_fix_poles = True
me_basic_sphere_1759.use_remesh_preserve_attributes = False
me_basic_sphere_1759.use_mirror_vertex_groups = False
me_basic_sphere_1759.update()
me_basic_sphere_1760 = bpy.data.meshes.new('Basic_Sphere.1760')
me_basic_sphere_1760.from_pydata([(0.0, 0.2, -8.742e-09), (0.1732, -0.1, -2.364e-08), (-1.514e-08, -2.623e-08, 0.2), (-0.1732, -0.1, -3.854e-08), (0.0, -1.748e-08, -0.2)], [], [(4, 0, 1), (0, 2, 1), (4, 1, 3), (1, 2, 3), (4, 3, 0), (3, 2, 0)])
me_basic_sphere_1760.polygons.foreach_set('use_smooth', [True] * 6)
me_basic_sphere_1760.use_remesh_fix_poles = True
me_basic_sphere_1760.use_remesh_preserve_attributes = False
me_basic_sphere_1760.use_mirror_vertex_groups = False
me_basic_sphere_1760.update()
me_basic_sphere_1761 = bpy.data.meshes.new('Basic_Sphere.1761')
me_basic_sphere_1761.from_pydata([(0.0, 0.2, -8.742e-09), (0.1732, -0.1, -2.364e-08), (-1.514e-08, -2.623e-08, 0.2), (-0.1732, -0.1, -3.854e-08), (0.0, -1.748e-08, -0.2)], [], [(4, 0, 1), (0, 2, 1), (4, 1, 3), (1, 2, 3), (4, 3, 0), (3, 2, 0)])
me_basic_sphere_1761.polygons.foreach_set('use_smooth', [True] * 6)
me_basic_sphere_1761.use_remesh_fix_poles = True
me_basic_sphere_1761.use_remesh_preserve_attributes = False
me_basic_sphere_1761.use_mirror_vertex_groups = False
me_basic_sphere_1761.update()
me_basic_sphere_1762 = bpy.data.meshes.new('Basic_Sphere.1762')
me_basic_sphere_1762.from_pydata([(0.0, 0.2, -8.742e-09), (0.1732, -0.1, -2.364e-08), (-1.514e-08, -2.623e-08, 0.2), (-0.1732, -0.1, -3.854e-08), (0.0, -1.748e-08, -0.2)], [], [(4, 0, 1), (0, 2, 1), (4, 1, 3), (1, 2, 3), (4, 3, 0), (3, 2, 0)])
me_basic_sphere_1762.polygons.foreach_set('use_smooth', [True] * 6)
me_basic_sphere_1762.use_remesh_fix_poles = True
me_basic_sphere_1762.use_remesh_preserve_attributes = False
me_basic_sphere_1762.use_mirror_vertex_groups = False
me_basic_sphere_1762.update()
me_basic_sphere_1763 = bpy.data.meshes.new('Basic_Sphere.1763')
me_basic_sphere_1763.from_pydata([(0.0, 0.2, -8.742e-09), (0.1732, -0.1, -2.364e-08), (-1.514e-08, -2.623e-08, 0.2), (-0.1732, -0.1, -3.854e-08), (0.0, -1.748e-08, -0.2)], [], [(4, 0, 1), (0, 2, 1), (4, 1, 3), (1, 2, 3), (4, 3, 0), (3, 2, 0)])
me_basic_sphere_1763.polygons.foreach_set('use_smooth', [True] * 6)
me_basic_sphere_1763.use_remesh_fix_poles = True
me_basic_sphere_1763.use_remesh_preserve_attributes = False
me_basic_sphere_1763.use_mirror_vertex_groups = False
me_basic_sphere_1763.update()
me_basic_sphere_1764 = bpy.data.meshes.new('Basic_Sphere.1764')
me_basic_sphere_1764.from_pydata([(0.0, 0.2, -8.742e-09), (0.1732, -0.1, -2.364e-08), (-1.514e-08, -2.623e-08, 0.2), (-0.1732, -0.1, -3.854e-08), (0.0, -1.748e-08, -0.2)], [], [(4, 0, 1), (0, 2, 1), (4, 1, 3), (1, 2, 3), (4, 3, 0), (3, 2, 0)])
me_basic_sphere_1764.polygons.foreach_set('use_smooth', [True] * 6)
me_basic_sphere_1764.use_remesh_fix_poles = True
me_basic_sphere_1764.use_remesh_preserve_attributes = False
me_basic_sphere_1764.use_mirror_vertex_groups = False
me_basic_sphere_1764.update()
me_basic_sphere_1765 = bpy.data.meshes.new('Basic_Sphere.1765')
me_basic_sphere_1765.from_pydata([(0.0, 0.2, -8.742e-09), (0.1732, -0.1, -2.364e-08), (-1.514e-08, -2.623e-08, 0.2), (-0.1732, -0.1, -3.854e-08), (0.0, -1.748e-08, -0.2)], [], [(4, 0, 1), (0, 2, 1), (4, 1, 3), (1, 2, 3), (4, 3, 0), (3, 2, 0)])
me_basic_sphere_1765.polygons.foreach_set('use_smooth', [True] * 6)
me_basic_sphere_1765.use_remesh_fix_poles = True
me_basic_sphere_1765.use_remesh_preserve_attributes = False
me_basic_sphere_1765.use_mirror_vertex_groups = False
me_basic_sphere_1765.update()
me_basic_sphere_1766 = bpy.data.meshes.new('Basic_Sphere.1766')
me_basic_sphere_1766.from_pydata([(0.0, 0.2, -8.742e-09), (0.1732, -0.1, -2.364e-08), (-1.514e-08, -2.623e-08, 0.2), (-0.1732, -0.1, -3.854e-08), (0.0, -1.748e-08, -0.2)], [], [(4, 0, 1), (0, 2, 1), (4, 1, 3), (1, 2, 3), (4, 3, 0), (3, 2, 0)])
me_basic_sphere_1766.polygons.foreach_set('use_smooth', [True] * 6)
me_basic_sphere_1766.use_remesh_fix_poles = True
me_basic_sphere_1766.use_remesh_preserve_attributes = False
me_basic_sphere_1766.use_mirror_vertex_groups = False
me_basic_sphere_1766.update()
me_basic_sphere_1767 = bpy.data.meshes.new('Basic_Sphere.1767')
me_basic_sphere_1767.from_pydata([(0.0, 0.2, -8.742e-09), (0.1732, -0.1, -2.364e-08), (-1.514e-08, -2.623e-08, 0.2), (-0.1732, -0.1, -3.854e-08), (0.0, -1.748e-08, -0.2)], [], [(4, 0, 1), (0, 2, 1), (4, 1, 3), (1, 2, 3), (4, 3, 0), (3, 2, 0)])
me_basic_sphere_1767.polygons.foreach_set('use_smooth', [True] * 6)
me_basic_sphere_1767.use_remesh_fix_poles = True
me_basic_sphere_1767.use_remesh_preserve_attributes = False
me_basic_sphere_1767.use_mirror_vertex_groups = False
me_basic_sphere_1767.update()
me_basic_sphere_1768 = bpy.data.meshes.new('Basic_Sphere.1768')
me_basic_sphere_1768.from_pydata([(0.0, 0.2, -8.742e-09), (0.1732, -0.1, -2.364e-08), (-1.514e-08, -2.623e-08, 0.2), (-0.1732, -0.1, -3.854e-08), (0.0, -1.748e-08, -0.2)], [], [(4, 0, 1), (0, 2, 1), (4, 1, 3), (1, 2, 3), (4, 3, 0), (3, 2, 0)])
me_basic_sphere_1768.polygons.foreach_set('use_smooth', [True] * 6)
me_basic_sphere_1768.use_remesh_fix_poles = True
me_basic_sphere_1768.use_remesh_preserve_attributes = False
me_basic_sphere_1768.use_mirror_vertex_groups = False
me_basic_sphere_1768.update()
me_basic_sphere_1769 = bpy.data.meshes.new('Basic_Sphere.1769')
me_basic_sphere_1769.from_pydata([(0.0, 0.2, -8.742e-09), (0.1732, -0.1, -2.364e-08), (-1.514e-08, -2.623e-08, 0.2), (-0.1732, -0.1, -3.854e-08), (0.0, -1.748e-08, -0.2)], [], [(4, 0, 1), (0, 2, 1), (4, 1, 3), (1, 2, 3), (4, 3, 0), (3, 2, 0)])
me_basic_sphere_1769.polygons.foreach_set('use_smooth', [True] * 6)
me_basic_sphere_1769.use_remesh_fix_poles = True
me_basic_sphere_1769.use_remesh_preserve_attributes = False
me_basic_sphere_1769.use_mirror_vertex_groups = False
me_basic_sphere_1769.update()
me_basic_sphere_1770 = bpy.data.meshes.new('Basic_Sphere.1770')
me_basic_sphere_1770.from_pydata([(0.0, 0.2, -8.742e-09), (0.1732, -0.1, -2.364e-08), (-1.514e-08, -2.623e-08, 0.2), (-0.1732, -0.1, -3.854e-08), (0.0, -1.748e-08, -0.2)], [], [(4, 0, 1), (0, 2, 1), (4, 1, 3), (1, 2, 3), (4, 3, 0), (3, 2, 0)])
me_basic_sphere_1770.polygons.foreach_set('use_smooth', [True] * 6)
me_basic_sphere_1770.use_remesh_fix_poles = True
me_basic_sphere_1770.use_remesh_preserve_attributes = False
me_basic_sphere_1770.use_mirror_vertex_groups = False
me_basic_sphere_1770.update()
me_basic_sphere_1771 = bpy.data.meshes.new('Basic_Sphere.1771')
me_basic_sphere_1771.from_pydata([(0.0, 0.2, -8.742e-09), (0.1732, -0.1, -2.364e-08), (-1.514e-08, -2.623e-08, 0.2), (-0.1732, -0.1, -3.854e-08), (0.0, -1.748e-08, -0.2)], [], [(4, 0, 1), (0, 2, 1), (4, 1, 3), (1, 2, 3), (4, 3, 0), (3, 2, 0)])
me_basic_sphere_1771.polygons.foreach_set('use_smooth', [True] * 6)
me_basic_sphere_1771.use_remesh_fix_poles = True
me_basic_sphere_1771.use_remesh_preserve_attributes = False
me_basic_sphere_1771.use_mirror_vertex_groups = False
me_basic_sphere_1771.update()
me_basic_sphere_1772 = bpy.data.meshes.new('Basic_Sphere.1772')
me_basic_sphere_1772.from_pydata([(0.0, 0.2, -8.742e-09), (0.1732, -0.1, -2.364e-08), (-1.514e-08, -2.623e-08, 0.2), (-0.1732, -0.1, -3.854e-08), (0.0, -1.748e-08, -0.2)], [], [(4, 0, 1), (0, 2, 1), (4, 1, 3), (1, 2, 3), (4, 3, 0), (3, 2, 0)])
me_basic_sphere_1772.polygons.foreach_set('use_smooth', [True] * 6)
me_basic_sphere_1772.use_remesh_fix_poles = True
me_basic_sphere_1772.use_remesh_preserve_attributes = False
me_basic_sphere_1772.use_mirror_vertex_groups = False
me_basic_sphere_1772.update()
me_basic_sphere_1773 = bpy.data.meshes.new('Basic_Sphere.1773')
me_basic_sphere_1773.from_pydata([(0.0, 0.2, -8.742e-09), (0.1732, -0.1, -2.364e-08), (-1.514e-08, -2.623e-08, 0.2), (-0.1732, -0.1, -3.854e-08), (0.0, -1.748e-08, -0.2)], [], [(4, 0, 1), (0, 2, 1), (4, 1, 3), (1, 2, 3), (4, 3, 0), (3, 2, 0)])
me_basic_sphere_1773.polygons.foreach_set('use_smooth', [True] * 6)
me_basic_sphere_1773.use_remesh_fix_poles = True
me_basic_sphere_1773.use_remesh_preserve_attributes = False
me_basic_sphere_1773.use_mirror_vertex_groups = False
me_basic_sphere_1773.update()
me_basic_sphere_1774 = bpy.data.meshes.new('Basic_Sphere.1774')
me_basic_sphere_1774.from_pydata([(0.0, 0.2, -8.742e-09), (0.1732, -0.1, -2.364e-08), (-1.514e-08, -2.623e-08, 0.2), (-0.1732, -0.1, -3.854e-08), (0.0, -1.748e-08, -0.2)], [], [(4, 0, 1), (0, 2, 1), (4, 1, 3), (1, 2, 3), (4, 3, 0), (3, 2, 0)])
me_basic_sphere_1774.polygons.foreach_set('use_smooth', [True] * 6)
me_basic_sphere_1774.use_remesh_fix_poles = True
me_basic_sphere_1774.use_remesh_preserve_attributes = False
me_basic_sphere_1774.use_mirror_vertex_groups = False
me_basic_sphere_1774.update()
me_cylinder_001 = bpy.data.meshes.new('Cylinder.001')
me_cylinder_001.from_pydata([(0.0, 1.0, 1.0), (-9.537e-07, 1.0, -1.0), (-0.1951, 0.9808, 1.0), (-0.1951, 0.9808, -1.0), (-0.3827, 0.9239, 1.0), (-0.3827, 0.9239, -1.0), (-0.5556, 0.8315, 1.0), (-0.5556, 0.8315, -1.0), (-0.7071, 0.7071, 1.0), (-0.7071, 0.7071, -1.0), (-0.8315, 0.5556, 1.0), (-0.8315, 0.5556, -1.0), (-0.9239, 0.3827, 1.0), (-0.9239, 0.3827, -1.0), (-0.9808, 0.1951, 1.0), (-0.9808, 0.1951, -1.0), (-1.0, 7.55e-08, 1.0), (-1.0, 7.55e-08, -1.0), (-0.9808, -0.1951, 1.0), (-0.9808, -0.1951, -1.0), (-0.9239, -0.3827, 1.0), (-0.9239, -0.3827, -1.0), (-0.8315, -0.5556, 1.0), (-0.8315, -0.5556, -1.0), (-0.7071, -0.7071, 1.0), (-0.7071, -0.7071, -1.0), (-0.5556, -0.8315, 1.0), (-0.5556, -0.8315, -1.0), (-0.3827, -0.9239, 1.0), (-0.3827, -0.9239, -1.0), (-0.1951, -0.9808, 1.0), (-0.1951, -0.9808, -1.0), (9.537e-07, -1.0, 1.0), (-9.537e-07, -1.0, -1.0), (0.1951, -0.9808, 1.0), (0.1951, -0.9808, -1.0), (0.3827, -0.9239, 1.0), (0.3827, -0.9239, -1.0), (0.5556, -0.8315, 1.0), (0.5556, -0.8315, -1.0), (0.7071, -0.7071, 1.0), (0.7071, -0.7071, -1.0), (0.8315, -0.5556, 1.0), (0.8315, -0.5556, -1.0), (0.9239, -0.3827, 1.0), (0.9239, -0.3827, -1.0), (0.9808, -0.1951, 1.0), (0.9808, -0.1951, -1.0), (1.0, 9.656e-07, 1.0), (1.0, 9.656e-07, -1.0), (0.9808, 0.1951, 1.0), (0.9808, 0.1951, -1.0), (0.9239, 0.3827, 1.0), (0.9239, 0.3827, -1.0), (0.8315, 0.5556, 1.0), (0.8315, 0.5556, -1.0), (0.7071, 0.7071, 1.0), (0.7071, 0.7071, -1.0), (0.5556, 0.8315, 1.0), (0.5556, 0.8315, -1.0), (0.3827, 0.9239, 1.0), (0.3827, 0.9239, -1.0), (0.1951, 0.9808, 1.0), (0.1951, 0.9808, -1.0), (0.0, 1.0, 1.253), (0.0, -1.0, 1.253), (0.2601, 1.0, 1.25), (0.2601, -1.0, 1.25), (0.5102, 1.0, 1.238), (0.5102, -1.0, 1.238), (0.7408, 1.0, 1.22), (0.7408, -1.0, 1.22), (0.9428, 1.0, 1.195), (0.9428, -1.0, 1.195), (1.109, 1.0, 1.164), (1.109, -1.0, 1.164), (1.232, 1.0, 1.13), (1.232, -1.0, 1.13), (1.308, 1.0, 1.092), (1.308, -1.0, 1.092), (1.333, 1.0, 1.053), (1.333, -1.0, 1.053), (1.308, 1.0, 1.014), (1.308, -1.0, 1.014), (1.232, 1.0, 0.9768), (1.232, -1.0, 0.9768), (1.109, 1.0, 0.9423), (1.109, -1.0, 0.9423), (0.9428, 1.0, 0.912), (0.9428, -1.0, 0.912), (0.7408, 1.0, 0.8871), (0.7408, -1.0, 0.8871), (0.5102, 1.0, 0.8686), (0.5102, -1.0, 0.8686), (0.2601, 1.0, 0.8572), (0.2601, -1.0, 0.8572), (-4.345e-07, 1.0, 0.8534), (-4.345e-07, -1.0, 0.8534), (-0.2601, 1.0, 0.8572), (-0.2601, -1.0, 0.8572), (-0.5102, 1.0, 0.8686), (-0.5102, -1.0, 0.8686), (-0.7408, 1.0, 0.8871), (-0.7408, -1.0, 0.8871), (-0.9428, 1.0, 0.912), (-0.9428, -1.0, 0.912), (-1.109, 1.0, 0.9423), (-1.109, -1.0, 0.9423), (-1.232, 1.0, 0.9768), (-1.232, -1.0, 0.9768), (-1.308, 1.0, 1.014), (-1.308, -1.0, 1.014), (-1.333, 1.0, 1.053), (-1.333, -1.0, 1.053), (-1.308, 1.0, 1.092), (-1.308, -1.0, 1.092), (-1.232, 1.0, 1.13), (-1.232, -1.0, 1.13), (-1.109, 1.0, 1.164), (-1.109, -1.0, 1.164), (-0.9428, 1.0, 1.195), (-0.9428, -1.0, 1.195), (-0.7408, 1.0, 1.22), (-0.7408, -1.0, 1.22), (-0.5102, 1.0, 1.238), (-0.5102, -1.0, 1.238), (-0.2601, 1.0, 1.25), (-0.2601, -1.0, 1.25), (0.0, 1.435, 1.253), (0.0, -0.5653, 1.253), (0.2601, 1.435, 1.25), (0.2601, -0.5653, 1.25), (0.5102, 1.435, 1.238), (0.5102, -0.5653, 1.238), (0.7408, 1.435, 1.22), (0.7408, -0.5653, 1.22), (0.9428, 1.435, 1.195), (0.9428, -0.5653, 1.195), (1.109, 1.435, 1.164), (1.109, -0.5653, 1.164), (1.232, 1.435, 1.13), (1.232, -0.5653, 1.13), (1.308, 1.435, 1.092), (1.308, -0.5653, 1.092), (1.333, 1.435, 1.053), (1.333, -0.5653, 1.053), (1.308, 1.435, 1.014), (1.308, -0.5653, 1.014), (1.232, 1.435, 0.9768), (1.232, -0.5653, 0.9768), (1.109, 1.435, 0.9423), (1.109, -0.5653, 0.9423), (0.9428, 1.435, 0.912), (0.9428, -0.5653, 0.912), (0.7408, 1.435, 0.8871), (0.7408, -0.5653, 0.8871), (0.5102, 1.435, 0.8686), (0.5102, -0.5653, 0.8686), (0.2601, 1.435, 0.8572), (0.2601, -0.5653, 0.8572), (-4.345e-07, 1.435, 0.8534), (-4.345e-07, -0.5653, 0.8534), (-0.2601, 1.435, 0.8572), (-0.2601, -0.5653, 0.8572), (-0.5102, 1.435, 0.8686), (-0.5102, -0.5653, 0.8686), (-0.7408, 1.435, 0.8871), (-0.7408, -0.5653, 0.8871), (-0.9428, 1.435, 0.912), (-0.9428, -0.5653, 0.912), (-1.109, 1.435, 0.9423), (-1.109, -0.5653, 0.9423), (-1.232, 1.435, 0.9768), (-1.232, -0.5653, 0.9768), (-1.308, 1.435, 1.014), (-1.308, -0.5653, 1.014), (-1.333, 1.435, 1.053), (-1.333, -0.5653, 1.053), (-1.308, 1.435, 1.092), (-1.308, -0.5653, 1.092), (-1.232, 1.435, 1.13), (-1.232, -0.5653, 1.13), (-1.109, 1.435, 1.164), (-1.109, -0.5653, 1.164), (-0.9428, 1.435, 1.195), (-0.9428, -0.5653, 1.195), (-0.7408, 1.435, 1.22), (-0.7408, -0.5653, 1.22), (-0.5102, 1.435, 1.238), (-0.5102, -0.5653, 1.238), (-0.2601, 1.435, 1.25), (-0.2601, -0.5653, 1.25), (0.0, 3.144, 1.253), (0.0, -0.8556, 1.253), (0.2601, 3.144, 1.25), (0.2601, -0.8556, 1.25), (0.5102, 3.144, 1.238), (0.5102, -0.8556, 1.238), (0.7408, 3.144, 1.22), (0.7408, -0.8556, 1.22), (0.9428, 3.144, 1.195), (0.9428, -0.8556, 1.195), (1.109, 3.144, 1.164), (1.109, -0.8556, 1.164), (1.232, 3.144, 1.13), (1.232, -0.8556, 1.13), (1.308, 3.144, 1.092), (1.308, -0.8556, 1.092), (1.333, 3.144, 1.053), (1.333, -0.8556, 1.053), (1.308, 3.144, 1.014), (1.308, -0.8556, 1.014), (1.232, 3.144, 0.9768), (1.232, -0.8556, 0.9768), (1.109, 3.144, 0.9423), (1.109, -0.8556, 0.9423), (0.9428, 3.144, 0.912), (0.9428, -0.8556, 0.912), (0.7408, 3.144, 0.8871), (0.7408, -0.8556, 0.8871), (0.5102, 3.144, 0.8686), (0.5102, -0.8556, 0.8686), (0.2601, 3.144, 0.8572), (0.2601, -0.8556, 0.8572), (-4.345e-07, 3.144, 0.8534), (-4.345e-07, -0.8556, 0.8534), (-0.2601, 3.144, 0.8572), (-0.2601, -0.8556, 0.8572), (-0.5102, 3.144, 0.8686), (-0.5102, -0.8556, 0.8686), (-0.7408, 3.144, 0.8871), (-0.7408, -0.8556, 0.8871), (-0.9428, 3.144, 0.912), (-0.9428, -0.8556, 0.912), (-1.109, 3.144, 0.9423), (-1.109, -0.8556, 0.9423), (-1.232, 3.144, 0.9768), (-1.232, -0.8556, 0.9768), (-1.308, 3.144, 1.014), (-1.308, -0.8556, 1.014), (-1.333, 3.144, 1.053), (-1.333, -0.8556, 1.053), (-1.308, 3.144, 1.092), (-1.308, -0.8556, 1.092), (-1.232, 3.144, 1.13), (-1.232, -0.8556, 1.13), (-1.109, 3.144, 1.164), (-1.109, -0.8556, 1.164), (-0.9428, 3.144, 1.195), (-0.9428, -0.8556, 1.195), (-0.7408, 3.144, 1.22), (-0.7408, -0.8556, 1.22), (-0.5102, 3.144, 1.238), (-0.5102, -0.8556, 1.238), (-0.2601, 3.144, 1.25), (-0.2601, -0.8556, 1.25)], [], [(0, 1, 3, 2), (2, 3, 5, 4), (4, 5, 7, 6), (6, 7, 9, 8), (8, 9, 11, 10), (10, 11, 13, 12), (12, 13, 15, 14), (14, 15, 17, 16), (16, 17, 19, 18), (18, 19, 21, 20), (20, 21, 23, 22), (22, 23, 25, 24), (24, 25, 27, 26), (26, 27, 29, 28), (28, 29, 31, 30), (30, 31, 33, 32), (32, 33, 35, 34), (34, 35, 37, 36), (36, 37, 39, 38), (38, 39, 41, 40), (40, 41, 43, 42), (42, 43, 45, 44), (44, 45, 47, 46), (46, 47, 49, 48), (48, 49, 51, 50), (50, 51, 53, 52), (52, 53, 55, 54), (54, 55, 57, 56), (56, 57, 59, 58), (58, 59, 61, 60), (3, 1, 63, 61, 59, 57, 55, 53, 51, 49, 47, 45, 43, 41, 39, 37, 35, 33, 31, 29, 27, 25, 23, 21, 19, 17, 15, 13, 11, 9, 7, 5), (60, 61, 63, 62), (62, 63, 1, 0), (0, 2, 4, 6, 8, 10, 12, 14, 16, 18, 20, 22, 24, 26, 28, 30, 32, 34, 36, 38, 40, 42, 44, 46, 48, 50, 52, 54, 56, 58, 60, 62), (64, 65, 67, 66), (66, 67, 69, 68), (68, 69, 71, 70), (70, 71, 73, 72), (72, 73, 75, 74), (74, 75, 77, 76), (76, 77, 79, 78), (78, 79, 81, 80), (80, 81, 83, 82), (82, 83, 85, 84), (84, 85, 87, 86), (86, 87, 89, 88), (88, 89, 91, 90), (90, 91, 93, 92), (92, 93, 95, 94), (94, 95, 97, 96), (96, 97, 99, 98), (98, 99, 101, 100), (100, 101, 103, 102), (102, 103, 105, 104), (104, 105, 107, 106), (106, 107, 109, 108), (108, 109, 111, 110), (110, 111, 113, 112), (112, 113, 115, 114), (114, 115, 117, 116), (116, 117, 119, 118), (118, 119, 121, 120), (120, 121, 123, 122), (122, 123, 125, 124), (67, 65, 127, 125, 123, 121, 119, 117, 115, 113, 111, 109, 107, 105, 103, 101, 99, 97, 95, 93, 91, 89, 87, 85, 83, 81, 79, 77, 75, 73, 71, 69), (124, 125, 127, 126), (126, 127, 65, 64), (64, 66, 68, 70, 72, 74, 76, 78, 80, 82, 84, 86, 88, 90, 92, 94, 96, 98, 100, 102, 104, 106, 108, 110, 112, 114, 116, 118, 120, 122, 124, 126), (128, 129, 131, 130), (130, 131, 133, 132), (132, 133, 135, 134), (134, 135, 137, 136), (136, 137, 139, 138), (138, 139, 141, 140), (140, 141, 143, 142), (142, 143, 145, 144), (144, 145, 147, 146), (146, 147, 149, 148), (148, 149, 151, 150), (150, 151, 153, 152), (152, 153, 155, 154), (154, 155, 157, 156), (156, 157, 159, 158), (158, 159, 161, 160), (160, 161, 163, 162), (162, 163, 165, 164), (164, 165, 167, 166), (166, 167, 169, 168), (168, 169, 171, 170), (170, 171, 173, 172), (172, 173, 175, 174), (174, 175, 177, 176), (176, 177, 179, 178), (178, 179, 181, 180), (180, 181, 183, 182), (182, 183, 185, 184), (184, 185, 187, 186), (186, 187, 189, 188), (131, 129, 191, 189, 187, 185, 183, 181, 179, 177, 175, 173, 171, 169, 167, 165, 163, 161, 159, 157, 155, 153, 151, 149, 147, 145, 143, 141, 139, 137, 135, 133), (188, 189, 191, 190), (190, 191, 129, 128), (128, 130, 132, 134, 136, 138, 140, 142, 144, 146, 148, 150, 152, 154, 156, 158, 160, 162, 164, 166, 168, 170, 172, 174, 176, 178, 180, 182, 184, 186, 188, 190), (192, 193, 195, 194), (194, 195, 197, 196), (196, 197, 199, 198), (198, 199, 201, 200), (200, 201, 203, 202), (202, 203, 205, 204), (204, 205, 207, 206), (206, 207, 209, 208), (208, 209, 211, 210), (210, 211, 213, 212), (212, 213, 215, 214), (214, 215, 217, 216), (216, 217, 219, 218), (218, 219, 221, 220), (220, 221, 223, 222), (222, 223, 225, 224), (224, 225, 227, 226), (226, 227, 229, 228), (228, 229, 231, 230), (230, 231, 233, 232), (232, 233, 235, 234), (234, 235, 237, 236), (236, 237, 239, 238), (238, 239, 241, 240), (240, 241, 243, 242), (242, 243, 245, 244), (244, 245, 247, 246), (246, 247, 249, 248), (248, 249, 251, 250), (250, 251, 253, 252), (195, 193, 255, 253, 251, 249, 247, 245, 243, 241, 239, 237, 235, 233, 231, 229, 227, 225, 223, 221, 219, 217, 215, 213, 211, 209, 207, 205, 203, 201, 199, 197), (252, 253, 255, 254), (254, 255, 193, 192), (192, 194, 196, 198, 200, 202, 204, 206, 208, 210, 212, 214, 216, 218, 220, 222, 224, 226, 228, 230, 232, 234, 236, 238, 240, 242, 244, 246, 248, 250, 252, 254)])
_uv = me_cylinder_001.uv_layers.new(name='UVMap')
_uv.uv.foreach_set('vector', [1.0, 0.5, 1.0, 1.0, 0.9688, 1.0, 0.9688, 0.5, 0.9688, 0.5, 0.9688, 1.0, 0.9375, 1.0, 0.9375, 0.5, 0.9375, 0.5, 0.9375, 1.0, 0.9062, 1.0, 0.9062, 0.5, 0.9062, 0.5, 0.9062, 1.0, 0.875, 1.0, 0.875, 0.5, 0.875, 0.5, 0.875, 1.0, 0.8438, 1.0, 0.8438, 0.5, 0.8438, 0.5, 0.8438, 1.0, 0.8125, 1.0, 0.8125, 0.5, 0.8125, 0.5, 0.8125, 1.0, 0.7812, 1.0, 0.7812, 0.5, 0.7812, 0.5, 0.7812, 1.0, 0.75, 1.0, 0.75, 0.5, 0.75, 0.5, 0.75, 1.0, 0.7188, 1.0, 0.7188, 0.5, 0.7188, 0.5, 0.7188, 1.0, 0.6875, 1.0, 0.6875, 0.5, 0.6875, 0.5, 0.6875, 1.0, 0.6562, 1.0, 0.6562, 0.5, 0.6562, 0.5, 0.6562, 1.0, 0.625, 1.0, 0.625, 0.5, 0.625, 0.5, 0.625, 1.0, 0.5938, 1.0, 0.5938, 0.5, 0.5938, 0.5, 0.5938, 1.0, 0.5625, 1.0, 0.5625, 0.5, 0.5625, 0.5, 0.5625, 1.0, 0.5312, 1.0, 0.5312, 0.5, 0.5312, 0.5, 0.5312, 1.0, 0.5, 1.0, 0.5, 0.5, 0.5, 0.5, 0.5, 1.0, 0.4688, 1.0, 0.4688, 0.5, 0.4688, 0.5, 0.4688, 1.0, 0.4375, 1.0, 0.4375, 0.5, 0.4375, 0.5, 0.4375, 1.0, 0.4062, 1.0, 0.4062, 0.5, 0.4062, 0.5, 0.4062, 1.0, 0.375, 1.0, 0.375, 0.5, 0.375, 0.5, 0.375, 1.0, 0.3438, 1.0, 0.3438, 0.5, 0.3438, 0.5, 0.3438, 1.0, 0.3125, 1.0, 0.3125, 0.5, 0.3125, 0.5, 0.3125, 1.0, 0.2812, 1.0, 0.2812, 0.5, 0.2812, 0.5, 0.2812, 1.0, 0.25, 1.0, 0.25, 0.5, 0.25, 0.5, 0.25, 1.0, 0.2188, 1.0, 0.2188, 0.5, 0.2188, 0.5, 0.2188, 1.0, 0.1875, 1.0, 0.1875, 0.5, 0.1875, 0.5, 0.1875, 1.0, 0.1562, 1.0, 0.1562, 0.5, 0.1562, 0.5, 0.1562, 1.0, 0.125, 1.0, 0.125, 0.5, 0.125, 0.5, 0.125, 1.0, 0.09375, 1.0, 0.09375, 0.5, 0.09375, 0.5, 0.09375, 1.0, 0.0625, 1.0, 0.0625, 0.5, 0.2968, 0.4854, 0.25, 0.49, 0.2032, 0.4854, 0.1582, 0.4717, 0.1167, 0.4496, 0.08029, 0.4197, 0.05045, 0.3833, 0.02827, 0.3418, 0.01461, 0.2968, 0.01, 0.25, 0.01461, 0.2032, 0.02827, 0.1582, 0.05045, 0.1167, 0.08029, 0.08029, 0.1167, 0.05045, 0.1582, 0.02827, 0.2032, 0.01461, 0.25, 0.01, 0.2968, 0.01461, 0.3418, 0.02827, 0.3833, 0.05045, 0.4197, 0.08029, 0.4496, 0.1167, 0.4717, 0.1582, 0.4854, 0.2032, 0.49, 0.25, 0.4854, 0.2968, 0.4717, 0.3418, 0.4496, 0.3833, 0.4197, 0.4197, 0.3833, 0.4496, 0.3418, 0.4717, 0.0625, 0.5, 0.0625, 1.0, 0.03125, 1.0, 0.03125, 0.5, 0.03125, 0.5, 0.03125, 1.0, 0.0, 1.0, 0.0, 0.5, 0.75, 0.49, 0.7968, 0.4854, 0.8418, 0.4717, 0.8833, 0.4496, 0.9197, 0.4197, 0.9496, 0.3833, 0.9717, 0.3418, 0.9854, 0.2968, 0.99, 0.25, 0.9854, 0.2032, 0.9717, 0.1582, 0.9496, 0.1167, 0.9197, 0.08029, 0.8833, 0.05045, 0.8418, 0.02827, 0.7968, 0.01461, 0.75, 0.01, 0.7032, 0.01461, 0.6582, 0.02827, 0.6167, 0.05045, 0.5803, 0.08029, 0.5504, 0.1167, 0.5283, 0.1582, 0.5146, 0.2032, 0.51, 0.25, 0.5146, 0.2968, 0.5283, 0.3418, 0.5504, 0.3833, 0.5803, 0.4197, 0.6167, 0.4496, 0.6582, 0.4717, 0.7032, 0.4854, 1.0, 0.5, 1.0, 1.0, 0.9688, 1.0, 0.9688, 0.5, 0.9688, 0.5, 0.9688, 1.0, 0.9375, 1.0, 0.9375, 0.5, 0.9375, 0.5, 0.9375, 1.0, 0.9062, 1.0, 0.9062, 0.5, 0.9062, 0.5, 0.9062, 1.0, 0.875, 1.0, 0.875, 0.5, 0.875, 0.5, 0.875, 1.0, 0.8438, 1.0, 0.8438, 0.5, 0.8438, 0.5, 0.8438, 1.0, 0.8125, 1.0, 0.8125, 0.5, 0.8125, 0.5, 0.8125, 1.0, 0.7812, 1.0, 0.7812, 0.5, 0.7812, 0.5, 0.7812, 1.0, 0.75, 1.0, 0.75, 0.5, 0.75, 0.5, 0.75, 1.0, 0.7188, 1.0, 0.7188, 0.5, 0.7188, 0.5, 0.7188, 1.0, 0.6875, 1.0, 0.6875, 0.5, 0.6875, 0.5, 0.6875, 1.0, 0.6562, 1.0, 0.6562, 0.5, 0.6562, 0.5, 0.6562, 1.0, 0.625, 1.0, 0.625, 0.5, 0.625, 0.5, 0.625, 1.0, 0.5938, 1.0, 0.5938, 0.5, 0.5938, 0.5, 0.5938, 1.0, 0.5625, 1.0, 0.5625, 0.5, 0.5625, 0.5, 0.5625, 1.0, 0.5312, 1.0, 0.5312, 0.5, 0.5312, 0.5, 0.5312, 1.0, 0.5, 1.0, 0.5, 0.5, 0.5, 0.5, 0.5, 1.0, 0.4688, 1.0, 0.4688, 0.5, 0.4688, 0.5, 0.4688, 1.0, 0.4375, 1.0, 0.4375, 0.5, 0.4375, 0.5, 0.4375, 1.0, 0.4062, 1.0, 0.4062, 0.5, 0.4062, 0.5, 0.4062, 1.0, 0.375, 1.0, 0.375, 0.5, 0.375, 0.5, 0.375, 1.0, 0.3438, 1.0, 0.3438, 0.5, 0.3438, 0.5, 0.3438, 1.0, 0.3125, 1.0, 0.3125, 0.5, 0.3125, 0.5, 0.3125, 1.0, 0.2812, 1.0, 0.2812, 0.5, 0.2812, 0.5, 0.2812, 1.0, 0.25, 1.0, 0.25, 0.5, 0.25, 0.5, 0.25, 1.0, 0.2188, 1.0, 0.2188, 0.5, 0.2188, 0.5, 0.2188, 1.0, 0.1875, 1.0, 0.1875, 0.5, 0.1875, 0.5, 0.1875, 1.0, 0.1562, 1.0, 0.1562, 0.5, 0.1562, 0.5, 0.1562, 1.0, 0.125, 1.0, 0.125, 0.5, 0.125, 0.5, 0.125, 1.0, 0.09375, 1.0, 0.09375, 0.5, 0.09375, 0.5, 0.09375, 1.0, 0.0625, 1.0, 0.0625, 0.5, 0.2968, 0.4854, 0.25, 0.49, 0.2032, 0.4854, 0.1582, 0.4717, 0.1167, 0.4496, 0.08029, 0.4197, 0.05045, 0.3833, 0.02827, 0.3418, 0.01461, 0.2968, 0.01, 0.25, 0.01461, 0.2032, 0.02827, 0.1582, 0.05045, 0.1167, 0.08029, 0.08029, 0.1167, 0.05045, 0.1582, 0.02827, 0.2032, 0.01461, 0.25, 0.01, 0.2968, 0.01461, 0.3418, 0.02827, 0.3833, 0.05045, 0.4197, 0.08029, 0.4496, 0.1167, 0.4717, 0.1582, 0.4854, 0.2032, 0.49, 0.25, 0.4854, 0.2968, 0.4717, 0.3418, 0.4496, 0.3833, 0.4197, 0.4197, 0.3833, 0.4496, 0.3418, 0.4717, 0.0625, 0.5, 0.0625, 1.0, 0.03125, 1.0, 0.03125, 0.5, 0.03125, 0.5, 0.03125, 1.0, 0.0, 1.0, 0.0, 0.5, 0.75, 0.49, 0.7968, 0.4854, 0.8418, 0.4717, 0.8833, 0.4496, 0.9197, 0.4197, 0.9496, 0.3833, 0.9717, 0.3418, 0.9854, 0.2968, 0.99, 0.25, 0.9854, 0.2032, 0.9717, 0.1582, 0.9496, 0.1167, 0.9197, 0.08029, 0.8833, 0.05045, 0.8418, 0.02827, 0.7968, 0.01461, 0.75, 0.01, 0.7032, 0.01461, 0.6582, 0.02827, 0.6167, 0.05045, 0.5803, 0.08029, 0.5504, 0.1167, 0.5283, 0.1582, 0.5146, 0.2032, 0.51, 0.25, 0.5146, 0.2968, 0.5283, 0.3418, 0.5504, 0.3833, 0.5803, 0.4197, 0.6167, 0.4496, 0.6582, 0.4717, 0.7032, 0.4854, 1.0, 0.5, 1.0, 1.0, 0.9688, 1.0, 0.9688, 0.5, 0.9688, 0.5, 0.9688, 1.0, 0.9375, 1.0, 0.9375, 0.5, 0.9375, 0.5, 0.9375, 1.0, 0.9062, 1.0, 0.9062, 0.5, 0.9062, 0.5, 0.9062, 1.0, 0.875, 1.0, 0.875, 0.5, 0.875, 0.5, 0.875, 1.0, 0.8438, 1.0, 0.8438, 0.5, 0.8438, 0.5, 0.8438, 1.0, 0.8125, 1.0, 0.8125, 0.5, 0.8125, 0.5, 0.8125, 1.0, 0.7812, 1.0, 0.7812, 0.5, 0.7812, 0.5, 0.7812, 1.0, 0.75, 1.0, 0.75, 0.5, 0.75, 0.5, 0.75, 1.0, 0.7188, 1.0, 0.7188, 0.5, 0.7188, 0.5, 0.7188, 1.0, 0.6875, 1.0, 0.6875, 0.5, 0.6875, 0.5, 0.6875, 1.0, 0.6562, 1.0, 0.6562, 0.5, 0.6562, 0.5, 0.6562, 1.0, 0.625, 1.0, 0.625, 0.5, 0.625, 0.5, 0.625, 1.0, 0.5938, 1.0, 0.5938, 0.5, 0.5938, 0.5, 0.5938, 1.0, 0.5625, 1.0, 0.5625, 0.5, 0.5625, 0.5, 0.5625, 1.0, 0.5312, 1.0, 0.5312, 0.5, 0.5312, 0.5, 0.5312, 1.0, 0.5, 1.0, 0.5, 0.5, 0.5, 0.5, 0.5, 1.0, 0.4688, 1.0, 0.4688, 0.5, 0.4688, 0.5, 0.4688, 1.0, 0.4375, 1.0, 0.4375, 0.5, 0.4375, 0.5, 0.4375, 1.0, 0.4062, 1.0, 0.4062, 0.5, 0.4062, 0.5, 0.4062, 1.0, 0.375, 1.0, 0.375, 0.5, 0.375, 0.5, 0.375, 1.0, 0.3438, 1.0, 0.3438, 0.5, 0.3438, 0.5, 0.3438, 1.0, 0.3125, 1.0, 0.3125, 0.5, 0.3125, 0.5, 0.3125, 1.0, 0.2812, 1.0, 0.2812, 0.5, 0.2812, 0.5, 0.2812, 1.0, 0.25, 1.0, 0.25, 0.5, 0.25, 0.5, 0.25, 1.0, 0.2188, 1.0, 0.2188, 0.5, 0.2188, 0.5, 0.2188, 1.0, 0.1875, 1.0, 0.1875, 0.5, 0.1875, 0.5, 0.1875, 1.0, 0.1562, 1.0, 0.1562, 0.5, 0.1562, 0.5, 0.1562, 1.0, 0.125, 1.0, 0.125, 0.5, 0.125, 0.5, 0.125, 1.0, 0.09375, 1.0, 0.09375, 0.5, 0.09375, 0.5, 0.09375, 1.0, 0.0625, 1.0, 0.0625, 0.5, 0.2968, 0.4854, 0.25, 0.49, 0.2032, 0.4854, 0.1582, 0.4717, 0.1167, 0.4496, 0.08029, 0.4197, 0.05045, 0.3833, 0.02827, 0.3418, 0.01461, 0.2968, 0.01, 0.25, 0.01461, 0.2032, 0.02827, 0.1582, 0.05045, 0.1167, 0.08029, 0.08029, 0.1167, 0.05045, 0.1582, 0.02827, 0.2032, 0.01461, 0.25, 0.01, 0.2968, 0.01461, 0.3418, 0.02827, 0.3833, 0.05045, 0.4197, 0.08029, 0.4496, 0.1167, 0.4717, 0.1582, 0.4854, 0.2032, 0.49, 0.25, 0.4854, 0.2968, 0.4717, 0.3418, 0.4496, 0.3833, 0.4197, 0.4197, 0.3833, 0.4496, 0.3418, 0.4717, 0.0625, 0.5, 0.0625, 1.0, 0.03125, 1.0, 0.03125, 0.5, 0.03125, 0.5, 0.03125, 1.0, 0.0, 1.0, 0.0, 0.5, 0.75, 0.49, 0.7968, 0.4854, 0.8418, 0.4717, 0.8833, 0.4496, 0.9197, 0.4197, 0.9496, 0.3833, 0.9717, 0.3418, 0.9854, 0.2968, 0.99, 0.25, 0.9854, 0.2032, 0.9717, 0.1582, 0.9496, 0.1167, 0.9197, 0.08029, 0.8833, 0.05045, 0.8418, 0.02827, 0.7968, 0.01461, 0.75, 0.01, 0.7032, 0.01461, 0.6582, 0.02827, 0.6167, 0.05045, 0.5803, 0.08029, 0.5504, 0.1167, 0.5283, 0.1582, 0.5146, 0.2032, 0.51, 0.25, 0.5146, 0.2968, 0.5283, 0.3418, 0.5504, 0.3833, 0.5803, 0.4197, 0.6167, 0.4496, 0.6582, 0.4717, 0.7032, 0.4854, 1.0, 0.5, 1.0, 1.0, 0.9688, 1.0, 0.9688, 0.5, 0.9688, 0.5, 0.9688, 1.0, 0.9375, 1.0, 0.9375, 0.5, 0.9375, 0.5, 0.9375, 1.0, 0.9062, 1.0, 0.9062, 0.5, 0.9062, 0.5, 0.9062, 1.0, 0.875, 1.0, 0.875, 0.5, 0.875, 0.5, 0.875, 1.0, 0.8438, 1.0, 0.8438, 0.5, 0.8438, 0.5, 0.8438, 1.0, 0.8125, 1.0, 0.8125, 0.5, 0.8125, 0.5, 0.8125, 1.0, 0.7812, 1.0, 0.7812, 0.5, 0.7812, 0.5, 0.7812, 1.0, 0.75, 1.0, 0.75, 0.5, 0.75, 0.5, 0.75, 1.0, 0.7188, 1.0, 0.7188, 0.5, 0.7188, 0.5, 0.7188, 1.0, 0.6875, 1.0, 0.6875, 0.5, 0.6875, 0.5, 0.6875, 1.0, 0.6562, 1.0, 0.6562, 0.5, 0.6562, 0.5, 0.6562, 1.0, 0.625, 1.0, 0.625, 0.5, 0.625, 0.5, 0.625, 1.0, 0.5938, 1.0, 0.5938, 0.5, 0.5938, 0.5, 0.5938, 1.0, 0.5625, 1.0, 0.5625, 0.5, 0.5625, 0.5, 0.5625, 1.0, 0.5312, 1.0, 0.5312, 0.5, 0.5312, 0.5, 0.5312, 1.0, 0.5, 1.0, 0.5, 0.5, 0.5, 0.5, 0.5, 1.0, 0.4688, 1.0, 0.4688, 0.5, 0.4688, 0.5, 0.4688, 1.0, 0.4375, 1.0, 0.4375, 0.5, 0.4375, 0.5, 0.4375, 1.0, 0.4062, 1.0, 0.4062, 0.5, 0.4062, 0.5, 0.4062, 1.0, 0.375, 1.0, 0.375, 0.5, 0.375, 0.5, 0.375, 1.0, 0.3438, 1.0, 0.3438, 0.5, 0.3438, 0.5, 0.3438, 1.0, 0.3125, 1.0, 0.3125, 0.5, 0.3125, 0.5, 0.3125, 1.0, 0.2812, 1.0, 0.2812, 0.5, 0.2812, 0.5, 0.2812, 1.0, 0.25, 1.0, 0.25, 0.5, 0.25, 0.5, 0.25, 1.0, 0.2188, 1.0, 0.2188, 0.5, 0.2188, 0.5, 0.2188, 1.0, 0.1875, 1.0, 0.1875, 0.5, 0.1875, 0.5, 0.1875, 1.0, 0.1562, 1.0, 0.1562, 0.5, 0.1562, 0.5, 0.1562, 1.0, 0.125, 1.0, 0.125, 0.5, 0.125, 0.5, 0.125, 1.0, 0.09375, 1.0, 0.09375, 0.5, 0.09375, 0.5, 0.09375, 1.0, 0.0625, 1.0, 0.0625, 0.5, 0.2968, 0.4854, 0.25, 0.49, 0.2032, 0.4854, 0.1582, 0.4717, 0.1167, 0.4496, 0.08029, 0.4197, 0.05045, 0.3833, 0.02827, 0.3418, 0.01461, 0.2968, 0.01, 0.25, 0.01461, 0.2032, 0.02827, 0.1582, 0.05045, 0.1167, 0.08029, 0.08029, 0.1167, 0.05045, 0.1582, 0.02827, 0.2032, 0.01461, 0.25, 0.01, 0.2968, 0.01461, 0.3418, 0.02827, 0.3833, 0.05045, 0.4197, 0.08029, 0.4496, 0.1167, 0.4717, 0.1582, 0.4854, 0.2032, 0.49, 0.25, 0.4854, 0.2968, 0.4717, 0.3418, 0.4496, 0.3833, 0.4197, 0.4197, 0.3833, 0.4496, 0.3418, 0.4717, 0.0625, 0.5, 0.0625, 1.0, 0.03125, 1.0, 0.03125, 0.5, 0.03125, 0.5, 0.03125, 1.0, 0.0, 1.0, 0.0, 0.5, 0.75, 0.49, 0.7968, 0.4854, 0.8418, 0.4717, 0.8833, 0.4496, 0.9197, 0.4197, 0.9496, 0.3833, 0.9717, 0.3418, 0.9854, 0.2968, 0.99, 0.25, 0.9854, 0.2032, 0.9717, 0.1582, 0.9496, 0.1167, 0.9197, 0.08029, 0.8833, 0.05045, 0.8418, 0.02827, 0.7968, 0.01461, 0.75, 0.01, 0.7032, 0.01461, 0.6582, 0.02827, 0.6167, 0.05045, 0.5803, 0.08029, 0.5504, 0.1167, 0.5283, 0.1582, 0.5146, 0.2032, 0.51, 0.25, 0.5146, 0.2968, 0.5283, 0.3418, 0.5504, 0.3833, 0.5803, 0.4197, 0.6167, 0.4496, 0.6582, 0.4717, 0.7032, 0.4854])
me_cylinder_001.materials.append(mat_material)
me_cylinder_001.use_remesh_fix_poles = True
me_cylinder_001.use_remesh_preserve_attributes = False
me_cylinder_001.use_mirror_vertex_groups = False
me_cylinder_001.update()
me_cylinder_002 = bpy.data.meshes.new('Cylinder.002')
me_cylinder_002.from_pydata([(10.0, 1.0, 7.153e-07), (-10.0, 1.0, 9.537e-07), (10.0, 0.9808, 0.01951), (-10.0, 0.9808, 0.01951), (10.0, 0.9239, 0.03827), (-10.0, 0.9239, 0.03827), (10.0, 0.8315, 0.05556), (-10.0, 0.8315, 0.05556), (10.0, 0.7071, 0.07071), (-10.0, 0.7071, 0.07071), (10.0, 0.5556, 0.08315), (-10.0, 0.5556, 0.08315), (10.0, 0.3827, 0.09239), (-10.0, 0.3827, 0.09239), (10.0, 0.1951, 0.09808), (-10.0, 0.1951, 0.09808), (10.0, 7.55e-08, 0.1), (-10.0, 7.55e-08, 0.1), (10.0, -0.1951, 0.09808), (-10.0, -0.1951, 0.09808), (10.0, -0.3827, 0.09239), (-10.0, -0.3827, 0.09239), (10.0, -0.5556, 0.08315), (-10.0, -0.5556, 0.08315), (10.0, -0.7071, 0.07071), (-10.0, -0.7071, 0.07071), (10.0, -0.8315, 0.05556), (-10.0, -0.8315, 0.05556), (10.0, -0.9239, 0.03827), (-10.0, -0.9239, 0.03827), (10.0, -0.9808, 0.01951), (-10.0, -0.9808, 0.01951), (10.0, -1.0, 5.96e-07), (-10.0, -1.0, 9.537e-07), (10.0, -0.9808, -0.01951), (-10.0, -0.9808, -0.01951), (10.0, -0.9239, -0.03827), (-10.0, -0.9239, -0.03827), (10.0, -0.8315, -0.05556), (-10.0, -0.8315, -0.05556), (10.0, -0.7071, -0.07071), (-10.0, -0.7071, -0.07071), (10.0, -0.5556, -0.08315), (-10.0, -0.5556, -0.08315), (10.0, -0.3827, -0.09239), (-10.0, -0.3827, -0.09239), (10.0, -0.1951, -0.09808), (-10.0, -0.1951, -0.09808), (10.0, 9.656e-07, -0.1), (-10.0, 9.656e-07, -0.1), (10.0, 0.1951, -0.09808), (-10.0, 0.1951, -0.09808), (10.0, 0.3827, -0.09239), (-10.0, 0.3827, -0.09239), (10.0, 0.5556, -0.08315), (-10.0, 0.5556, -0.08315), (10.0, 0.7071, -0.07071), (-10.0, 0.7071, -0.07071), (10.0, 0.8315, -0.05556), (-10.0, 0.8315, -0.05556), (10.0, 0.9239, -0.03827), (-10.0, 0.9239, -0.03827), (10.0, 0.9808, -0.01951), (-10.0, 0.9808, -0.01951)], [], [(0, 1, 3, 2), (2, 3, 5, 4), (4, 5, 7, 6), (6, 7, 9, 8), (8, 9, 11, 10), (10, 11, 13, 12), (12, 13, 15, 14), (14, 15, 17, 16), (16, 17, 19, 18), (18, 19, 21, 20), (20, 21, 23, 22), (22, 23, 25, 24), (24, 25, 27, 26), (26, 27, 29, 28), (28, 29, 31, 30), (30, 31, 33, 32), (32, 33, 35, 34), (34, 35, 37, 36), (36, 37, 39, 38), (38, 39, 41, 40), (40, 41, 43, 42), (42, 43, 45, 44), (44, 45, 47, 46), (46, 47, 49, 48), (48, 49, 51, 50), (50, 51, 53, 52), (52, 53, 55, 54), (54, 55, 57, 56), (56, 57, 59, 58), (58, 59, 61, 60), (3, 1, 63, 61, 59, 57, 55, 53, 51, 49, 47, 45, 43, 41, 39, 37, 35, 33, 31, 29, 27, 25, 23, 21, 19, 17, 15, 13, 11, 9, 7, 5), (60, 61, 63, 62), (62, 63, 1, 0), (0, 2, 4, 6, 8, 10, 12, 14, 16, 18, 20, 22, 24, 26, 28, 30, 32, 34, 36, 38, 40, 42, 44, 46, 48, 50, 52, 54, 56, 58, 60, 62)])
_uv = me_cylinder_002.uv_layers.new(name='UVMap')
_uv.uv.foreach_set('vector', [1.0, 0.5, 1.0, 1.0, 0.9688, 1.0, 0.9688, 0.5, 0.9688, 0.5, 0.9688, 1.0, 0.9375, 1.0, 0.9375, 0.5, 0.9375, 0.5, 0.9375, 1.0, 0.9062, 1.0, 0.9062, 0.5, 0.9062, 0.5, 0.9062, 1.0, 0.875, 1.0, 0.875, 0.5, 0.875, 0.5, 0.875, 1.0, 0.8438, 1.0, 0.8438, 0.5, 0.8438, 0.5, 0.8438, 1.0, 0.8125, 1.0, 0.8125, 0.5, 0.8125, 0.5, 0.8125, 1.0, 0.7812, 1.0, 0.7812, 0.5, 0.7812, 0.5, 0.7812, 1.0, 0.75, 1.0, 0.75, 0.5, 0.75, 0.5, 0.75, 1.0, 0.7188, 1.0, 0.7188, 0.5, 0.7188, 0.5, 0.7188, 1.0, 0.6875, 1.0, 0.6875, 0.5, 0.6875, 0.5, 0.6875, 1.0, 0.6562, 1.0, 0.6562, 0.5, 0.6562, 0.5, 0.6562, 1.0, 0.625, 1.0, 0.625, 0.5, 0.625, 0.5, 0.625, 1.0, 0.5938, 1.0, 0.5938, 0.5, 0.5938, 0.5, 0.5938, 1.0, 0.5625, 1.0, 0.5625, 0.5, 0.5625, 0.5, 0.5625, 1.0, 0.5312, 1.0, 0.5312, 0.5, 0.5312, 0.5, 0.5312, 1.0, 0.5, 1.0, 0.5, 0.5, 0.5, 0.5, 0.5, 1.0, 0.4688, 1.0, 0.4688, 0.5, 0.4688, 0.5, 0.4688, 1.0, 0.4375, 1.0, 0.4375, 0.5, 0.4375, 0.5, 0.4375, 1.0, 0.4062, 1.0, 0.4062, 0.5, 0.4062, 0.5, 0.4062, 1.0, 0.375, 1.0, 0.375, 0.5, 0.375, 0.5, 0.375, 1.0, 0.3438, 1.0, 0.3438, 0.5, 0.3438, 0.5, 0.3438, 1.0, 0.3125, 1.0, 0.3125, 0.5, 0.3125, 0.5, 0.3125, 1.0, 0.2812, 1.0, 0.2812, 0.5, 0.2812, 0.5, 0.2812, 1.0, 0.25, 1.0, 0.25, 0.5, 0.25, 0.5, 0.25, 1.0, 0.2188, 1.0, 0.2188, 0.5, 0.2188, 0.5, 0.2188, 1.0, 0.1875, 1.0, 0.1875, 0.5, 0.1875, 0.5, 0.1875, 1.0, 0.1562, 1.0, 0.1562, 0.5, 0.1562, 0.5, 0.1562, 1.0, 0.125, 1.0, 0.125, 0.5, 0.125, 0.5, 0.125, 1.0, 0.09375, 1.0, 0.09375, 0.5, 0.09375, 0.5, 0.09375, 1.0, 0.0625, 1.0, 0.0625, 0.5, 0.2968, 0.4854, 0.25, 0.49, 0.2032, 0.4854, 0.1582, 0.4717, 0.1167, 0.4496, 0.08029, 0.4197, 0.05045, 0.3833, 0.02827, 0.3418, 0.01461, 0.2968, 0.01, 0.25, 0.01461, 0.2032, 0.02827, 0.1582, 0.05045, 0.1167, 0.08029, 0.08029, 0.1167, 0.05045, 0.1582, 0.02827, 0.2032, 0.01461, 0.25, 0.01, 0.2968, 0.01461, 0.3418, 0.02827, 0.3833, 0.05045, 0.4197, 0.08029, 0.4496, 0.1167, 0.4717, 0.1582, 0.4854, 0.2032, 0.49, 0.25, 0.4854, 0.2968, 0.4717, 0.3418, 0.4496, 0.3833, 0.4197, 0.4197, 0.3833, 0.4496, 0.3418, 0.4717, 0.0625, 0.5, 0.0625, 1.0, 0.03125, 1.0, 0.03125, 0.5, 0.03125, 0.5, 0.03125, 1.0, 0.0, 1.0, 0.0, 0.5, 0.75, 0.49, 0.7968, 0.4854, 0.8418, 0.4717, 0.8833, 0.4496, 0.9197, 0.4197, 0.9496, 0.3833, 0.9717, 0.3418, 0.9854, 0.2968, 0.99, 0.25, 0.9854, 0.2032, 0.9717, 0.1582, 0.9496, 0.1167, 0.9197, 0.08029, 0.8833, 0.05045, 0.8418, 0.02827, 0.7968, 0.01461, 0.75, 0.01, 0.7032, 0.01461, 0.6582, 0.02827, 0.6167, 0.05045, 0.5803, 0.08029, 0.5504, 0.1167, 0.5283, 0.1582, 0.5146, 0.2032, 0.51, 0.25, 0.5146, 0.2968, 0.5283, 0.3418, 0.5504, 0.3833, 0.5803, 0.4197, 0.6167, 0.4496, 0.6582, 0.4717, 0.7032, 0.4854])
me_cylinder_002.materials.append(mat_material_002)
me_cylinder_002.use_remesh_fix_poles = True
me_cylinder_002.use_remesh_preserve_attributes = False
me_cylinder_002.use_mirror_vertex_groups = False
me_cylinder_002.update()
me_cylinder_003 = bpy.data.meshes.new('Cylinder.003')
me_cylinder_003.from_pydata([(10.0, 1.0, -2.384e-07), (-10.0, 1.0, -5.96e-08), (10.0, 0.9808, 0.01951), (-10.0, 0.9808, 0.01951), (10.0, 0.9239, 0.03827), (-10.0, 0.9239, 0.03827), (10.0, 0.8315, 0.05556), (-10.0, 0.8315, 0.05556), (10.0, 0.7071, 0.07071), (-10.0, 0.7071, 0.07071), (10.0, 0.5556, 0.08315), (-10.0, 0.5556, 0.08315), (10.0, 0.3827, 0.09239), (-10.0, 0.3827, 0.09239), (10.0, 0.1951, 0.09808), (-10.0, 0.1951, 0.09808), (10.0, 7.55e-08, 0.1), (-10.0, 7.55e-08, 0.1), (10.0, -0.1951, 0.09808), (-10.0, -0.1951, 0.09808), (10.0, -0.3827, 0.09239), (-10.0, -0.3827, 0.09239), (10.0, -0.5556, 0.08315), (-10.0, -0.5556, 0.08315), (10.0, -0.7071, 0.07071), (-10.0, -0.7071, 0.07071), (10.0, -0.8315, 0.05556), (-10.0, -0.8315, 0.05556), (10.0, -0.9239, 0.03827), (-10.0, -0.9239, 0.03827), (10.0, -0.9808, 0.01951), (-10.0, -0.9808, 0.01951), (10.0, -1.0, -3.576e-07), (-10.0, -1.0, -5.96e-08), (10.0, -0.9808, -0.01951), (-10.0, -0.9808, -0.01951), (10.0, -0.9239, -0.03827), (-10.0, -0.9239, -0.03827), (10.0, -0.8315, -0.05556), (-10.0, -0.8315, -0.05556), (10.0, -0.7071, -0.07071), (-10.0, -0.7071, -0.07071), (10.0, -0.5556, -0.08315), (-10.0, -0.5556, -0.08315), (10.0, -0.3827, -0.09239), (-10.0, -0.3827, -0.09239), (10.0, -0.1951, -0.09808), (-10.0, -0.1951, -0.09808), (10.0, 9.656e-07, -0.1), (-10.0, 9.656e-07, -0.1), (10.0, 0.1951, -0.09808), (-10.0, 0.1951, -0.09808), (10.0, 0.3827, -0.09239), (-10.0, 0.3827, -0.09239), (10.0, 0.5556, -0.08315), (-10.0, 0.5556, -0.08315), (10.0, 0.7071, -0.07071), (-10.0, 0.7071, -0.07071), (10.0, 0.8315, -0.05556), (-10.0, 0.8315, -0.05556), (10.0, 0.9239, -0.03827), (-10.0, 0.9239, -0.03827), (10.0, 0.9808, -0.01951), (-10.0, 0.9808, -0.01951), (11.13, 3.031, -1.496e-07), (11.13, -0.9687, -1.496e-07), (11.11, 3.031, -0.01951), (11.11, -0.9687, -0.01951), (11.05, 3.031, -0.03827), (11.05, -0.9687, -0.03827), (10.96, 3.031, -0.05556), (10.96, -0.9687, -0.05556), (10.84, 3.031, -0.07071), (10.84, -0.9687, -0.07071), (10.69, 3.031, -0.08315), (10.69, -0.9687, -0.08315), (10.51, 3.031, -0.09239), (10.51, -0.9687, -0.09239), (10.33, 3.031, -0.09808), (10.33, -0.9687, -0.09808), (10.13, 3.031, -0.1), (10.13, -0.9687, -0.1), (9.936, 3.031, -0.09808), (9.936, -0.9687, -0.09808), (9.748, 3.031, -0.09239), (9.748, -0.9687, -0.09239), (9.575, 3.031, -0.08315), (9.575, -0.9687, -0.08315), (9.424, 3.031, -0.07071), (9.424, -0.9687, -0.07071), (9.299, 3.031, -0.05556), (9.299, -0.9687, -0.05556), (9.207, 3.031, -0.03827), (9.207, -0.9687, -0.03827), (9.15, 3.031, -0.01951), (9.15, -0.9687, -0.01951), (9.131, 3.031, -9.01e-08), (9.131, -0.9687, -9.01e-08), (9.15, 3.031, 0.01951), (9.15, -0.9687, 0.01951), (9.207, 3.031, 0.03827), (9.207, -0.9687, 0.03827), (9.299, 3.031, 0.05556), (9.299, -0.9687, 0.05556), (9.424, 3.031, 0.07071), (9.424, -0.9687, 0.07071), (9.575, 3.031, 0.08315), (9.575, -0.9687, 0.08315), (9.748, 3.031, 0.09239), (9.748, -0.9687, 0.09239), (9.936, 3.031, 0.09808), (9.936, -0.9687, 0.09808), (10.13, 3.031, 0.1), (10.13, -0.9687, 0.1), (10.33, 3.031, 0.09808), (10.33, -0.9687, 0.09808), (10.51, 3.031, 0.09239), (10.51, -0.9687, 0.09239), (10.69, 3.031, 0.08315), (10.69, -0.9687, 0.08315), (10.84, 3.031, 0.07071), (10.84, -0.9687, 0.07071), (10.96, 3.031, 0.05556), (10.96, -0.9687, 0.05556), (11.05, 3.031, 0.03827), (11.05, -0.9687, 0.03827), (11.11, 3.031, 0.01951), (11.11, -0.9687, 0.01951)], [], [(0, 1, 3, 2), (2, 3, 5, 4), (4, 5, 7, 6), (6, 7, 9, 8), (8, 9, 11, 10), (10, 11, 13, 12), (12, 13, 15, 14), (14, 15, 17, 16), (16, 17, 19, 18), (18, 19, 21, 20), (20, 21, 23, 22), (22, 23, 25, 24), (24, 25, 27, 26), (26, 27, 29, 28), (28, 29, 31, 30), (30, 31, 33, 32), (32, 33, 35, 34), (34, 35, 37, 36), (36, 37, 39, 38), (38, 39, 41, 40), (40, 41, 43, 42), (42, 43, 45, 44), (44, 45, 47, 46), (46, 47, 49, 48), (48, 49, 51, 50), (50, 51, 53, 52), (52, 53, 55, 54), (54, 55, 57, 56), (56, 57, 59, 58), (58, 59, 61, 60), (3, 1, 63, 61, 59, 57, 55, 53, 51, 49, 47, 45, 43, 41, 39, 37, 35, 33, 31, 29, 27, 25, 23, 21, 19, 17, 15, 13, 11, 9, 7, 5), (60, 61, 63, 62), (62, 63, 1, 0), (0, 2, 4, 6, 8, 10, 12, 14, 16, 18, 20, 22, 24, 26, 28, 30, 32, 34, 36, 38, 40, 42, 44, 46, 48, 50, 52, 54, 56, 58, 60, 62), (64, 65, 67, 66), (66, 67, 69, 68), (68, 69, 71, 70), (70, 71, 73, 72), (72, 73, 75, 74), (74, 75, 77, 76), (76, 77, 79, 78), (78, 79, 81, 80), (80, 81, 83, 82), (82, 83, 85, 84), (84, 85, 87, 86), (86, 87, 89, 88), (88, 89, 91, 90), (90, 91, 93, 92), (92, 93, 95, 94), (94, 95, 97, 96), (96, 97, 99, 98), (98, 99, 101, 100), (100, 101, 103, 102), (102, 103, 105, 104), (104, 105, 107, 106), (106, 107, 109, 108), (108, 109, 111, 110), (110, 111, 113, 112), (112, 113, 115, 114), (114, 115, 117, 116), (116, 117, 119, 118), (118, 119, 121, 120), (120, 121, 123, 122), (122, 123, 125, 124), (67, 65, 127, 125, 123, 121, 119, 117, 115, 113, 111, 109, 107, 105, 103, 101, 99, 97, 95, 93, 91, 89, 87, 85, 83, 81, 79, 77, 75, 73, 71, 69), (124, 125, 127, 126), (126, 127, 65, 64), (64, 66, 68, 70, 72, 74, 76, 78, 80, 82, 84, 86, 88, 90, 92, 94, 96, 98, 100, 102, 104, 106, 108, 110, 112, 114, 116, 118, 120, 122, 124, 126)])
_uv = me_cylinder_003.uv_layers.new(name='UVMap')
_uv.uv.foreach_set('vector', [1.0, 0.5, 1.0, 1.0, 0.9688, 1.0, 0.9688, 0.5, 0.9688, 0.5, 0.9688, 1.0, 0.9375, 1.0, 0.9375, 0.5, 0.9375, 0.5, 0.9375, 1.0, 0.9062, 1.0, 0.9062, 0.5, 0.9062, 0.5, 0.9062, 1.0, 0.875, 1.0, 0.875, 0.5, 0.875, 0.5, 0.875, 1.0, 0.8438, 1.0, 0.8438, 0.5, 0.8438, 0.5, 0.8438, 1.0, 0.8125, 1.0, 0.8125, 0.5, 0.8125, 0.5, 0.8125, 1.0, 0.7812, 1.0, 0.7812, 0.5, 0.7812, 0.5, 0.7812, 1.0, 0.75, 1.0, 0.75, 0.5, 0.75, 0.5, 0.75, 1.0, 0.7188, 1.0, 0.7188, 0.5, 0.7188, 0.5, 0.7188, 1.0, 0.6875, 1.0, 0.6875, 0.5, 0.6875, 0.5, 0.6875, 1.0, 0.6562, 1.0, 0.6562, 0.5, 0.6562, 0.5, 0.6562, 1.0, 0.625, 1.0, 0.625, 0.5, 0.625, 0.5, 0.625, 1.0, 0.5938, 1.0, 0.5938, 0.5, 0.5938, 0.5, 0.5938, 1.0, 0.5625, 1.0, 0.5625, 0.5, 0.5625, 0.5, 0.5625, 1.0, 0.5312, 1.0, 0.5312, 0.5, 0.5312, 0.5, 0.5312, 1.0, 0.5, 1.0, 0.5, 0.5, 0.5, 0.5, 0.5, 1.0, 0.4688, 1.0, 0.4688, 0.5, 0.4688, 0.5, 0.4688, 1.0, 0.4375, 1.0, 0.4375, 0.5, 0.4375, 0.5, 0.4375, 1.0, 0.4062, 1.0, 0.4062, 0.5, 0.4062, 0.5, 0.4062, 1.0, 0.375, 1.0, 0.375, 0.5, 0.375, 0.5, 0.375, 1.0, 0.3438, 1.0, 0.3438, 0.5, 0.3438, 0.5, 0.3438, 1.0, 0.3125, 1.0, 0.3125, 0.5, 0.3125, 0.5, 0.3125, 1.0, 0.2812, 1.0, 0.2812, 0.5, 0.2812, 0.5, 0.2812, 1.0, 0.25, 1.0, 0.25, 0.5, 0.25, 0.5, 0.25, 1.0, 0.2188, 1.0, 0.2188, 0.5, 0.2188, 0.5, 0.2188, 1.0, 0.1875, 1.0, 0.1875, 0.5, 0.1875, 0.5, 0.1875, 1.0, 0.1562, 1.0, 0.1562, 0.5, 0.1562, 0.5, 0.1562, 1.0, 0.125, 1.0, 0.125, 0.5, 0.125, 0.5, 0.125, 1.0, 0.09375, 1.0, 0.09375, 0.5, 0.09375, 0.5, 0.09375, 1.0, 0.0625, 1.0, 0.0625, 0.5, 0.2968, 0.4854, 0.25, 0.49, 0.2032, 0.4854, 0.1582, 0.4717, 0.1167, 0.4496, 0.08029, 0.4197, 0.05045, 0.3833, 0.02827, 0.3418, 0.01461, 0.2968, 0.01, 0.25, 0.01461, 0.2032, 0.02827, 0.1582, 0.05045, 0.1167, 0.08029, 0.08029, 0.1167, 0.05045, 0.1582, 0.02827, 0.2032, 0.01461, 0.25, 0.01, 0.2968, 0.01461, 0.3418, 0.02827, 0.3833, 0.05045, 0.4197, 0.08029, 0.4496, 0.1167, 0.4717, 0.1582, 0.4854, 0.2032, 0.49, 0.25, 0.4854, 0.2968, 0.4717, 0.3418, 0.4496, 0.3833, 0.4197, 0.4197, 0.3833, 0.4496, 0.3418, 0.4717, 0.0625, 0.5, 0.0625, 1.0, 0.03125, 1.0, 0.03125, 0.5, 0.03125, 0.5, 0.03125, 1.0, 0.0, 1.0, 0.0, 0.5, 0.75, 0.49, 0.7968, 0.4854, 0.8418, 0.4717, 0.8833, 0.4496, 0.9197, 0.4197, 0.9496, 0.3833, 0.9717, 0.3418, 0.9854, 0.2968, 0.99, 0.25, 0.9854, 0.2032, 0.9717, 0.1582, 0.9496, 0.1167, 0.9197, 0.08029, 0.8833, 0.05045, 0.8418, 0.02827, 0.7968, 0.01461, 0.75, 0.01, 0.7032, 0.01461, 0.6582, 0.02827, 0.6167, 0.05045, 0.5803, 0.08029, 0.5504, 0.1167, 0.5283, 0.1582, 0.5146, 0.2032, 0.51, 0.25, 0.5146, 0.2968, 0.5283, 0.3418, 0.5504, 0.3833, 0.5803, 0.4197, 0.6167, 0.4496, 0.6582, 0.4717, 0.7032, 0.4854, 1.0, 0.5, 1.0, 1.0, 0.9688, 1.0, 0.9688, 0.5, 0.9688, 0.5, 0.9688, 1.0, 0.9375, 1.0, 0.9375, 0.5, 0.9375, 0.5, 0.9375, 1.0, 0.9062, 1.0, 0.9062, 0.5, 0.9062, 0.5, 0.9062, 1.0, 0.875, 1.0, 0.875, 0.5, 0.875, 0.5, 0.875, 1.0, 0.8438, 1.0, 0.8438, 0.5, 0.8438, 0.5, 0.8438, 1.0, 0.8125, 1.0, 0.8125, 0.5, 0.8125, 0.5, 0.8125, 1.0, 0.7812, 1.0, 0.7812, 0.5, 0.7812, 0.5, 0.7812, 1.0, 0.75, 1.0, 0.75, 0.5, 0.75, 0.5, 0.75, 1.0, 0.7188, 1.0, 0.7188, 0.5, 0.7188, 0.5, 0.7188, 1.0, 0.6875, 1.0, 0.6875, 0.5, 0.6875, 0.5, 0.6875, 1.0, 0.6562, 1.0, 0.6562, 0.5, 0.6562, 0.5, 0.6562, 1.0, 0.625, 1.0, 0.625, 0.5, 0.625, 0.5, 0.625, 1.0, 0.5938, 1.0, 0.5938, 0.5, 0.5938, 0.5, 0.5938, 1.0, 0.5625, 1.0, 0.5625, 0.5, 0.5625, 0.5, 0.5625, 1.0, 0.5312, 1.0, 0.5312, 0.5, 0.5312, 0.5, 0.5312, 1.0, 0.5, 1.0, 0.5, 0.5, 0.5, 0.5, 0.5, 1.0, 0.4688, 1.0, 0.4688, 0.5, 0.4688, 0.5, 0.4688, 1.0, 0.4375, 1.0, 0.4375, 0.5, 0.4375, 0.5, 0.4375, 1.0, 0.4062, 1.0, 0.4062, 0.5, 0.4062, 0.5, 0.4062, 1.0, 0.375, 1.0, 0.375, 0.5, 0.375, 0.5, 0.375, 1.0, 0.3438, 1.0, 0.3438, 0.5, 0.3438, 0.5, 0.3438, 1.0, 0.3125, 1.0, 0.3125, 0.5, 0.3125, 0.5, 0.3125, 1.0, 0.2812, 1.0, 0.2812, 0.5, 0.2812, 0.5, 0.2812, 1.0, 0.25, 1.0, 0.25, 0.5, 0.25, 0.5, 0.25, 1.0, 0.2188, 1.0, 0.2188, 0.5, 0.2188, 0.5, 0.2188, 1.0, 0.1875, 1.0, 0.1875, 0.5, 0.1875, 0.5, 0.1875, 1.0, 0.1562, 1.0, 0.1562, 0.5, 0.1562, 0.5, 0.1562, 1.0, 0.125, 1.0, 0.125, 0.5, 0.125, 0.5, 0.125, 1.0, 0.09375, 1.0, 0.09375, 0.5, 0.09375, 0.5, 0.09375, 1.0, 0.0625, 1.0, 0.0625, 0.5, 0.2968, 0.4854, 0.25, 0.49, 0.2032, 0.4854, 0.1582, 0.4717, 0.1167, 0.4496, 0.08029, 0.4197, 0.05045, 0.3833, 0.02827, 0.3418, 0.01461, 0.2968, 0.01, 0.25, 0.01461, 0.2032, 0.02827, 0.1582, 0.05045, 0.1167, 0.08029, 0.08029, 0.1167, 0.05045, 0.1582, 0.02827, 0.2032, 0.01461, 0.25, 0.01, 0.2968, 0.01461, 0.3418, 0.02827, 0.3833, 0.05045, 0.4197, 0.08029, 0.4496, 0.1167, 0.4717, 0.1582, 0.4854, 0.2032, 0.49, 0.25, 0.4854, 0.2968, 0.4717, 0.3418, 0.4496, 0.3833, 0.4197, 0.4197, 0.3833, 0.4496, 0.3418, 0.4717, 0.0625, 0.5, 0.0625, 1.0, 0.03125, 1.0, 0.03125, 0.5, 0.03125, 0.5, 0.03125, 1.0, 0.0, 1.0, 0.0, 0.5, 0.75, 0.49, 0.7968, 0.4854, 0.8418, 0.4717, 0.8833, 0.4496, 0.9197, 0.4197, 0.9496, 0.3833, 0.9717, 0.3418, 0.9854, 0.2968, 0.99, 0.25, 0.9854, 0.2032, 0.9717, 0.1582, 0.9496, 0.1167, 0.9197, 0.08029, 0.8833, 0.05045, 0.8418, 0.02827, 0.7968, 0.01461, 0.75, 0.01, 0.7032, 0.01461, 0.6582, 0.02827, 0.6167, 0.05045, 0.5803, 0.08029, 0.5504, 0.1167, 0.5283, 0.1582, 0.5146, 0.2032, 0.51, 0.25, 0.5146, 0.2968, 0.5283, 0.3418, 0.5504, 0.3833, 0.5803, 0.4197, 0.6167, 0.4496, 0.6582, 0.4717, 0.7032, 0.4854])
me_cylinder_003.materials.append(mat_material_001)
me_cylinder_003.use_remesh_fix_poles = True
me_cylinder_003.use_remesh_preserve_attributes = False
me_cylinder_003.use_mirror_vertex_groups = False
me_cylinder_003.update()

# ---- objects
ob_shpere0 = bpy.data.objects.new('shpere0', me_basic_sphere_1702)
ob_shpere3 = bpy.data.objects.new('shpere3', me_basic_sphere_1703)
ob_shpere6 = bpy.data.objects.new('shpere6', me_basic_sphere_1704)
ob_shpere9 = bpy.data.objects.new('shpere9', me_basic_sphere_1705)
ob_shpere12 = bpy.data.objects.new('shpere12', me_basic_sphere_1706)
ob_shpere15 = bpy.data.objects.new('shpere15', me_basic_sphere_1707)
ob_shpere18 = bpy.data.objects.new('shpere18', me_basic_sphere_1708)
ob_shpere21 = bpy.data.objects.new('shpere21', me_basic_sphere_1709)
ob_shpere24 = bpy.data.objects.new('shpere24', me_basic_sphere_1710)
ob_shpere27 = bpy.data.objects.new('shpere27', me_basic_sphere_1711)
ob_shpere30 = bpy.data.objects.new('shpere30', me_basic_sphere_1712)
ob_shpere33 = bpy.data.objects.new('shpere33', me_basic_sphere_1713)
ob_shpere36 = bpy.data.objects.new('shpere36', me_basic_sphere_1714)
ob_shpere39 = bpy.data.objects.new('shpere39', me_basic_sphere_1715)
ob_shpere42 = bpy.data.objects.new('shpere42', me_basic_sphere_1716)
ob_shpere45 = bpy.data.objects.new('shpere45', me_basic_sphere_1717)
ob_shpere48 = bpy.data.objects.new('shpere48', me_basic_sphere_1718)
ob_shpere51 = bpy.data.objects.new('shpere51', me_basic_sphere_1719)
ob_shpere54 = bpy.data.objects.new('shpere54', me_basic_sphere_1720)
ob_shpere57 = bpy.data.objects.new('shpere57', me_basic_sphere_1721)
ob_shpere60 = bpy.data.objects.new('shpere60', me_basic_sphere_1722)
ob_shpere63 = bpy.data.objects.new('shpere63', me_basic_sphere_1723)
ob_shpere66 = bpy.data.objects.new('shpere66', me_basic_sphere_1724)
ob_shpere69 = bpy.data.objects.new('shpere69', me_basic_sphere_1725)
ob_shpere72 = bpy.data.objects.new('shpere72', me_basic_sphere_1726)
ob_shpere75 = bpy.data.objects.new('shpere75', me_basic_sphere_1727)
ob_shpere78 = bpy.data.objects.new('shpere78', me_basic_sphere_1728)
ob_shpere81 = bpy.data.objects.new('shpere81', me_basic_sphere_1729)
ob_shpere84 = bpy.data.objects.new('shpere84', me_basic_sphere_1730)
ob_shpere87 = bpy.data.objects.new('shpere87', me_basic_sphere_1731)
ob_shpere90 = bpy.data.objects.new('shpere90', me_basic_sphere_1732)
ob_shpere93 = bpy.data.objects.new('shpere93', me_basic_sphere_1733)
ob_shpere96 = bpy.data.objects.new('shpere96', me_basic_sphere_1734)
ob_shpere99_002 = bpy.data.objects.new('shpere99.002', me_basic_sphere_1735)
ob_shpere102 = bpy.data.objects.new('shpere102', me_basic_sphere_1736)
ob_shpere105 = bpy.data.objects.new('shpere105', me_basic_sphere_1737)
ob_shpere108 = bpy.data.objects.new('shpere108', me_basic_sphere_1738)
ob_shpere111_002 = bpy.data.objects.new('shpere111.002', me_basic_sphere_1739)
ob_shpere114 = bpy.data.objects.new('shpere114', me_basic_sphere_1740)
ob_shpere117 = bpy.data.objects.new('shpere117', me_basic_sphere_1741)
ob_shpere120 = bpy.data.objects.new('shpere120', me_basic_sphere_1742)
ob_shpere123 = bpy.data.objects.new('shpere123', me_basic_sphere_1743)
ob_shpere126 = bpy.data.objects.new('shpere126', me_basic_sphere_1744)
ob_shpere129 = bpy.data.objects.new('shpere129', me_basic_sphere_1745)
ob_shpere132 = bpy.data.objects.new('shpere132', me_basic_sphere_1746)
ob_shpere135 = bpy.data.objects.new('shpere135', me_basic_sphere_1747)
ob_shpere138 = bpy.data.objects.new('shpere138', me_basic_sphere_1748)
ob_shpere141 = bpy.data.objects.new('shpere141', me_basic_sphere_1749)
ob_shpere144 = bpy.data.objects.new('shpere144', me_basic_sphere_1750)
ob_shpere147 = bpy.data.objects.new('shpere147', me_basic_sphere_1751)
ob_shpere150 = bpy.data.objects.new('shpere150', me_basic_sphere_1752)
ob_shpere153 = bpy.data.objects.new('shpere153', me_basic_sphere_1753)
ob_shpere156 = bpy.data.objects.new('shpere156', me_basic_sphere_1754)
ob_shpere159 = bpy.data.objects.new('shpere159', me_basic_sphere_1755)
ob_shpere162 = bpy.data.objects.new('shpere162', me_basic_sphere_1756)
ob_shpere165 = bpy.data.objects.new('shpere165', me_basic_sphere_1757)
ob_shpere168 = bpy.data.objects.new('shpere168', me_basic_sphere_1758)
ob_shpere171 = bpy.data.objects.new('shpere171', me_basic_sphere_1759)
ob_shpere174 = bpy.data.objects.new('shpere174', me_basic_sphere_1760)
ob_shpere177 = bpy.data.objects.new('shpere177', me_basic_sphere_1761)
ob_shpere180 = bpy.data.objects.new('shpere180', me_basic_sphere_1762)
ob_shpere183 = bpy.data.objects.new('shpere183', me_basic_sphere_1763)
ob_shpere186 = bpy.data.objects.new('shpere186', me_basic_sphere_1764)
ob_shpere189 = bpy.data.objects.new('shpere189', me_basic_sphere_1765)
ob_shpere192 = bpy.data.objects.new('shpere192', me_basic_sphere_1766)
ob_shpere195 = bpy.data.objects.new('shpere195', me_basic_sphere_1767)
ob_shpere198 = bpy.data.objects.new('shpere198', me_basic_sphere_1768)
ob_shpere201 = bpy.data.objects.new('shpere201', me_basic_sphere_1769)
ob_shpere204 = bpy.data.objects.new('shpere204', me_basic_sphere_1770)
ob_shpere207 = bpy.data.objects.new('shpere207', me_basic_sphere_1771)
ob_shpere210 = bpy.data.objects.new('shpere210', me_basic_sphere_1772)
ob_shpere213 = bpy.data.objects.new('shpere213', me_basic_sphere_1773)
ob_shpere216 = bpy.data.objects.new('shpere216', me_basic_sphere_1774)
ob_camera = bpy.data.objects.new('Camera', cam_camera)
ob_cil1 = bpy.data.objects.new('cil1', me_cylinder_001)
ob_cil3 = bpy.data.objects.new('cil3', me_cylinder_002)
ob_cil2 = bpy.data.objects.new('cil2', me_cylinder_003)

# ---- transforms, parenting, visibility, modifiers, constraints
ob_shpere0.location = (-1.286, 0.4, 5.532)
ob_shpere0.lineart.crease_threshold = 0.0
_m = ob_shpere0.modifiers.new('Subdivision', 'SUBSURF')
_m.uv_smooth = 'PRESERVE_CORNERS'
_m.show_only_control_edges = False
ob_shpere3.location = (-1.507, 0.1404, 5.524)
ob_shpere3.lineart.crease_threshold = 0.0
_m = ob_shpere3.modifiers.new('Subdivision', 'SUBSURF')
_m.uv_smooth = 'PRESERVE_CORNERS'
_m.show_only_control_edges = False
ob_shpere6.location = (-1.671, -0.1826, 5.502)
ob_shpere6.lineart.crease_threshold = 0.0
_m = ob_shpere6.modifiers.new('Subdivision', 'SUBSURF')
_m.uv_smooth = 'PRESERVE_CORNERS'
_m.show_only_control_edges = False
ob_shpere9.location = (-1.762, -0.5552, 5.464)
ob_shpere9.lineart.crease_threshold = 0.0
_m = ob_shpere9.modifiers.new('Subdivision', 'SUBSURF')
_m.uv_smooth = 'PRESERVE_CORNERS'
_m.show_only_control_edges = False
ob_shpere12.location = (-1.766, -0.9596, 5.411)
ob_shpere12.lineart.crease_threshold = 0.0
_m = ob_shpere12.modifiers.new('Subdivision', 'SUBSURF')
_m.uv_smooth = 'PRESERVE_CORNERS'
_m.show_only_control_edges = False
ob_shpere15.location = (-1.676, -1.375, 5.345)
ob_shpere15.lineart.crease_threshold = 0.0
_m = ob_shpere15.modifiers.new('Subdivision', 'SUBSURF')
_m.uv_smooth = 'PRESERVE_CORNERS'
_m.show_only_control_edges = False
ob_shpere18.location = (-1.489, -1.779, 5.264)
ob_shpere18.lineart.crease_threshold = 0.0
_m = ob_shpere18.modifiers.new('Subdivision', 'SUBSURF')
_m.uv_smooth = 'PRESERVE_CORNERS'
_m.show_only_control_edges = False
ob_shpere21.location = (-1.208, -2.149, 5.17)
ob_shpere21.lineart.crease_threshold = 0.0
_m = ob_shpere21.modifiers.new('Subdivision', 'SUBSURF')
_m.uv_smooth = 'PRESERVE_CORNERS'
_m.show_only_control_edges = False
ob_shpere24.location = (-0.8404, -2.463, 5.064)
ob_shpere24.lineart.crease_threshold = 0.0
_m = ob_shpere24.modifiers.new('Subdivision', 'SUBSURF')
_m.uv_smooth = 'PRESERVE_CORNERS'
_m.show_only_control_edges = False
ob_shpere27.location = (-0.4, -2.7, 4.946)
ob_shpere27.lineart.crease_threshold = 0.0
_m = ob_shpere27.modifiers.new('Subdivision', 'SUBSURF')
_m.uv_smooth = 'PRESERVE_CORNERS'
_m.show_only_control_edges = False
ob_shpere30.location = (0.09536, -2.844, 4.818)
ob_shpere30.lineart.crease_threshold = 0.0
_m = ob_shpere30.modifiers.new('Subdivision', 'SUBSURF')
_m.uv_smooth = 'PRESERVE_CORNERS'
_m.show_only_control_edges = False
ob_shpere33.location = (0.6241, -2.884, 4.679)
ob_shpere33.lineart.crease_threshold = 0.0
_m = ob_shpere33.modifiers.new('Subdivision', 'SUBSURF')
_m.uv_smooth = 'PRESERVE_CORNERS'
_m.show_only_control_edges = False
ob_shpere36.location = (1.162, -2.813, 4.532)
ob_shpere36.lineart.crease_threshold = 0.0
_m = ob_shpere36.modifiers.new('Subdivision', 'SUBSURF')
_m.uv_smooth = 'PRESERVE_CORNERS'
_m.show_only_control_edges = False
ob_shpere39.location = (1.685, -2.63, 4.377)
ob_shpere39.lineart.crease_threshold = 0.0
_m = ob_shpere39.modifiers.new('Subdivision', 'SUBSURF')
_m.uv_smooth = 'PRESERVE_CORNERS'
_m.show_only_control_edges = False
ob_shpere42.location = (2.167, -2.341, 4.216)
ob_shpere42.lineart.crease_threshold = 0.0
_m = ob_shpere42.modifiers.new('Subdivision', 'SUBSURF')
_m.uv_smooth = 'PRESERVE_CORNERS'
_m.show_only_control_edges = False
ob_shpere45.location = (0.0, 0.0, 0.0)
ob_shpere45.lineart.crease_threshold = 0.0
_m = ob_shpere45.modifiers.new('Subdivision', 'SUBSURF')
_m.uv_smooth = 'PRESERVE_CORNERS'
_m.show_only_control_edges = False
ob_shpere48.location = (0.0, 0.0, 0.0)
ob_shpere48.lineart.crease_threshold = 0.0
_m = ob_shpere48.modifiers.new('Subdivision', 'SUBSURF')
_m.uv_smooth = 'PRESERVE_CORNERS'
_m.show_only_control_edges = False
ob_shpere51.location = (0.0, 0.0, 0.0)
ob_shpere51.lineart.crease_threshold = 0.0
_m = ob_shpere51.modifiers.new('Subdivision', 'SUBSURF')
_m.uv_smooth = 'PRESERVE_CORNERS'
_m.show_only_control_edges = False
ob_shpere54.location = (0.0, 0.0, 0.0)
ob_shpere54.lineart.crease_threshold = 0.0
_m = ob_shpere54.modifiers.new('Subdivision', 'SUBSURF')
_m.uv_smooth = 'PRESERVE_CORNERS'
_m.show_only_control_edges = False
ob_shpere57.location = (0.0, 0.0, 0.0)
ob_shpere57.lineart.crease_threshold = 0.0
_m = ob_shpere57.modifiers.new('Subdivision', 'SUBSURF')
_m.uv_smooth = 'PRESERVE_CORNERS'
_m.show_only_control_edges = False
ob_shpere60.location = (0.0, 0.0, 0.0)
ob_shpere60.lineart.crease_threshold = 0.0
_m = ob_shpere60.modifiers.new('Subdivision', 'SUBSURF')
_m.uv_smooth = 'PRESERVE_CORNERS'
_m.show_only_control_edges = False
ob_shpere63.location = (0.0, 0.0, 0.0)
ob_shpere63.lineart.crease_threshold = 0.0
_m = ob_shpere63.modifiers.new('Subdivision', 'SUBSURF')
_m.uv_smooth = 'PRESERVE_CORNERS'
_m.show_only_control_edges = False
ob_shpere66.location = (0.0, 0.0, 0.0)
ob_shpere66.lineart.crease_threshold = 0.0
_m = ob_shpere66.modifiers.new('Subdivision', 'SUBSURF')
_m.uv_smooth = 'PRESERVE_CORNERS'
_m.show_only_control_edges = False
ob_shpere69.location = (0.0, 0.0, 0.0)
ob_shpere69.lineart.crease_threshold = 0.0
_m = ob_shpere69.modifiers.new('Subdivision', 'SUBSURF')
_m.uv_smooth = 'PRESERVE_CORNERS'
_m.show_only_control_edges = False
ob_shpere72.location = (0.0, 0.0, 0.0)
ob_shpere72.lineart.crease_threshold = 0.0
_m = ob_shpere72.modifiers.new('Subdivision', 'SUBSURF')
_m.uv_smooth = 'PRESERVE_CORNERS'
_m.show_only_control_edges = False
ob_shpere75.location = (0.0, 0.0, 0.0)
ob_shpere75.lineart.crease_threshold = 0.0
_m = ob_shpere75.modifiers.new('Subdivision', 'SUBSURF')
_m.uv_smooth = 'PRESERVE_CORNERS'
_m.show_only_control_edges = False
ob_shpere78.location = (0.0, 0.0, 0.0)
ob_shpere78.lineart.crease_threshold = 0.0
_m = ob_shpere78.modifiers.new('Subdivision', 'SUBSURF')
_m.uv_smooth = 'PRESERVE_CORNERS'
_m.show_only_control_edges = False
ob_shpere81.location = (0.0, 0.0, 0.0)
ob_shpere81.lineart.crease_threshold = 0.0
_m = ob_shpere81.modifiers.new('Subdivision', 'SUBSURF')
_m.uv_smooth = 'PRESERVE_CORNERS'
_m.show_only_control_edges = False
ob_shpere84.location = (0.0, 0.0, 0.0)
ob_shpere84.lineart.crease_threshold = 0.0
_m = ob_shpere84.modifiers.new('Subdivision', 'SUBSURF')
_m.uv_smooth = 'PRESERVE_CORNERS'
_m.show_only_control_edges = False
ob_shpere87.location = (0.0, 0.0, 0.0)
ob_shpere87.lineart.crease_threshold = 0.0
_m = ob_shpere87.modifiers.new('Subdivision', 'SUBSURF')
_m.uv_smooth = 'PRESERVE_CORNERS'
_m.show_only_control_edges = False
ob_shpere90.location = (0.0, 0.0, 0.0)
ob_shpere90.lineart.crease_threshold = 0.0
_m = ob_shpere90.modifiers.new('Subdivision', 'SUBSURF')
_m.uv_smooth = 'PRESERVE_CORNERS'
_m.show_only_control_edges = False
ob_shpere93.location = (0.0, 0.0, 0.0)
ob_shpere93.lineart.crease_threshold = 0.0
_m = ob_shpere93.modifiers.new('Subdivision', 'SUBSURF')
_m.uv_smooth = 'PRESERVE_CORNERS'
_m.show_only_control_edges = False
ob_shpere96.location = (0.0, 0.0, 0.0)
ob_shpere96.lineart.crease_threshold = 0.0
_m = ob_shpere96.modifiers.new('Subdivision', 'SUBSURF')
_m.uv_smooth = 'PRESERVE_CORNERS'
_m.show_only_control_edges = False
ob_shpere99_002.location = (0.0, 0.0, 0.0)
ob_shpere99_002.lineart.crease_threshold = 0.0
_m = ob_shpere99_002.modifiers.new('Subdivision', 'SUBSURF')
_m.uv_smooth = 'PRESERVE_CORNERS'
_m.show_only_control_edges = False
ob_shpere102.location = (0.0, 0.0, 0.0)
ob_shpere102.lineart.crease_threshold = 0.0
_m = ob_shpere102.modifiers.new('Subdivision', 'SUBSURF')
_m.uv_smooth = 'PRESERVE_CORNERS'
_m.show_only_control_edges = False
ob_shpere105.location = (0.0, 0.0, 0.0)
ob_shpere105.lineart.crease_threshold = 0.0
_m = ob_shpere105.modifiers.new('Subdivision', 'SUBSURF')
_m.uv_smooth = 'PRESERVE_CORNERS'
_m.show_only_control_edges = False
ob_shpere108.location = (0.0, 0.0, 0.0)
ob_shpere108.lineart.crease_threshold = 0.0
_m = ob_shpere108.modifiers.new('Subdivision', 'SUBSURF')
_m.uv_smooth = 'PRESERVE_CORNERS'
_m.show_only_control_edges = False
ob_shpere111_002.location = (0.0, 0.0, 0.0)
ob_shpere111_002.lineart.crease_threshold = 0.0
_m = ob_shpere111_002.modifiers.new('Subdivision', 'SUBSURF')
_m.uv_smooth = 'PRESERVE_CORNERS'
_m.show_only_control_edges = False
ob_shpere114.location = (0.0, 0.0, 0.0)
ob_shpere114.lineart.crease_threshold = 0.0
_m = ob_shpere114.modifiers.new('Subdivision', 'SUBSURF')
_m.uv_smooth = 'PRESERVE_CORNERS'
_m.show_only_control_edges = False
ob_shpere117.location = (0.0, 0.0, 0.0)
ob_shpere117.lineart.crease_threshold = 0.0
_m = ob_shpere117.modifiers.new('Subdivision', 'SUBSURF')
_m.uv_smooth = 'PRESERVE_CORNERS'
_m.show_only_control_edges = False
ob_shpere120.location = (0.0, 0.0, 0.0)
ob_shpere120.lineart.crease_threshold = 0.0
_m = ob_shpere120.modifiers.new('Subdivision', 'SUBSURF')
_m.uv_smooth = 'PRESERVE_CORNERS'
_m.show_only_control_edges = False
ob_shpere123.location = (0.0, 0.0, 0.0)
ob_shpere123.lineart.crease_threshold = 0.0
_m = ob_shpere123.modifiers.new('Subdivision', 'SUBSURF')
_m.uv_smooth = 'PRESERVE_CORNERS'
_m.show_only_control_edges = False
ob_shpere126.location = (0.0, 0.0, 0.0)
ob_shpere126.lineart.crease_threshold = 0.0
_m = ob_shpere126.modifiers.new('Subdivision', 'SUBSURF')
_m.uv_smooth = 'PRESERVE_CORNERS'
_m.show_only_control_edges = False
ob_shpere129.location = (0.0, 0.0, 0.0)
ob_shpere129.lineart.crease_threshold = 0.0
_m = ob_shpere129.modifiers.new('Subdivision', 'SUBSURF')
_m.uv_smooth = 'PRESERVE_CORNERS'
_m.show_only_control_edges = False
ob_shpere132.location = (0.0, 0.0, 0.0)
ob_shpere132.lineart.crease_threshold = 0.0
_m = ob_shpere132.modifiers.new('Subdivision', 'SUBSURF')
_m.uv_smooth = 'PRESERVE_CORNERS'
_m.show_only_control_edges = False
ob_shpere135.location = (0.0, 0.0, 0.0)
ob_shpere135.lineart.crease_threshold = 0.0
_m = ob_shpere135.modifiers.new('Subdivision', 'SUBSURF')
_m.uv_smooth = 'PRESERVE_CORNERS'
_m.show_only_control_edges = False
ob_shpere138.location = (0.0, 0.0, 0.0)
ob_shpere138.lineart.crease_threshold = 0.0
_m = ob_shpere138.modifiers.new('Subdivision', 'SUBSURF')
_m.uv_smooth = 'PRESERVE_CORNERS'
_m.show_only_control_edges = False
ob_shpere141.location = (0.0, 0.0, 0.0)
ob_shpere141.lineart.crease_threshold = 0.0
_m = ob_shpere141.modifiers.new('Subdivision', 'SUBSURF')
_m.uv_smooth = 'PRESERVE_CORNERS'
_m.show_only_control_edges = False
ob_shpere144.location = (0.0, 0.0, 0.0)
ob_shpere144.lineart.crease_threshold = 0.0
_m = ob_shpere144.modifiers.new('Subdivision', 'SUBSURF')
_m.uv_smooth = 'PRESERVE_CORNERS'
_m.show_only_control_edges = False
ob_shpere147.location = (0.0, 0.0, 0.0)
ob_shpere147.lineart.crease_threshold = 0.0
_m = ob_shpere147.modifiers.new('Subdivision', 'SUBSURF')
_m.uv_smooth = 'PRESERVE_CORNERS'
_m.show_only_control_edges = False
ob_shpere150.location = (0.0, 0.0, 0.0)
ob_shpere150.lineart.crease_threshold = 0.0
_m = ob_shpere150.modifiers.new('Subdivision', 'SUBSURF')
_m.uv_smooth = 'PRESERVE_CORNERS'
_m.show_only_control_edges = False
ob_shpere153.location = (0.0, 0.0, 0.0)
ob_shpere153.lineart.crease_threshold = 0.0
_m = ob_shpere153.modifiers.new('Subdivision', 'SUBSURF')
_m.uv_smooth = 'PRESERVE_CORNERS'
_m.show_only_control_edges = False
ob_shpere156.location = (0.0, 0.0, 0.0)
ob_shpere156.lineart.crease_threshold = 0.0
_m = ob_shpere156.modifiers.new('Subdivision', 'SUBSURF')
_m.uv_smooth = 'PRESERVE_CORNERS'
_m.show_only_control_edges = False
ob_shpere159.location = (0.0, 0.0, 0.0)
ob_shpere159.lineart.crease_threshold = 0.0
_m = ob_shpere159.modifiers.new('Subdivision', 'SUBSURF')
_m.uv_smooth = 'PRESERVE_CORNERS'
_m.show_only_control_edges = False
ob_shpere162.location = (0.0, 0.0, 0.0)
ob_shpere162.lineart.crease_threshold = 0.0
_m = ob_shpere162.modifiers.new('Subdivision', 'SUBSURF')
_m.uv_smooth = 'PRESERVE_CORNERS'
_m.show_only_control_edges = False
ob_shpere165.location = (0.0, 0.0, 0.0)
ob_shpere165.lineart.crease_threshold = 0.0
_m = ob_shpere165.modifiers.new('Subdivision', 'SUBSURF')
_m.uv_smooth = 'PRESERVE_CORNERS'
_m.show_only_control_edges = False
ob_shpere168.location = (0.0, 0.0, 0.0)
ob_shpere168.lineart.crease_threshold = 0.0
_m = ob_shpere168.modifiers.new('Subdivision', 'SUBSURF')
_m.uv_smooth = 'PRESERVE_CORNERS'
_m.show_only_control_edges = False
ob_shpere171.location = (0.0, 0.0, 0.0)
ob_shpere171.lineart.crease_threshold = 0.0
_m = ob_shpere171.modifiers.new('Subdivision', 'SUBSURF')
_m.uv_smooth = 'PRESERVE_CORNERS'
_m.show_only_control_edges = False
ob_shpere174.location = (0.0, 0.0, 0.0)
ob_shpere174.lineart.crease_threshold = 0.0
_m = ob_shpere174.modifiers.new('Subdivision', 'SUBSURF')
_m.uv_smooth = 'PRESERVE_CORNERS'
_m.show_only_control_edges = False
ob_shpere177.location = (0.0, 0.0, 0.0)
ob_shpere177.lineart.crease_threshold = 0.0
_m = ob_shpere177.modifiers.new('Subdivision', 'SUBSURF')
_m.uv_smooth = 'PRESERVE_CORNERS'
_m.show_only_control_edges = False
ob_shpere180.location = (0.0, 0.0, 0.0)
ob_shpere180.lineart.crease_threshold = 0.0
_m = ob_shpere180.modifiers.new('Subdivision', 'SUBSURF')
_m.uv_smooth = 'PRESERVE_CORNERS'
_m.show_only_control_edges = False
ob_shpere183.location = (0.0, 0.0, 0.0)
ob_shpere183.lineart.crease_threshold = 0.0
_m = ob_shpere183.modifiers.new('Subdivision', 'SUBSURF')
_m.uv_smooth = 'PRESERVE_CORNERS'
_m.show_only_control_edges = False
ob_shpere186.location = (0.0, 0.0, 0.0)
ob_shpere186.lineart.crease_threshold = 0.0
_m = ob_shpere186.modifiers.new('Subdivision', 'SUBSURF')
_m.uv_smooth = 'PRESERVE_CORNERS'
_m.show_only_control_edges = False
ob_shpere189.location = (0.0, 0.0, 0.0)
ob_shpere189.lineart.crease_threshold = 0.0
_m = ob_shpere189.modifiers.new('Subdivision', 'SUBSURF')
_m.uv_smooth = 'PRESERVE_CORNERS'
_m.show_only_control_edges = False
ob_shpere192.location = (0.0, 0.0, 0.0)
ob_shpere192.lineart.crease_threshold = 0.0
_m = ob_shpere192.modifiers.new('Subdivision', 'SUBSURF')
_m.uv_smooth = 'PRESERVE_CORNERS'
_m.show_only_control_edges = False
ob_shpere195.location = (0.0, 0.0, 0.0)
ob_shpere195.lineart.crease_threshold = 0.0
_m = ob_shpere195.modifiers.new('Subdivision', 'SUBSURF')
_m.uv_smooth = 'PRESERVE_CORNERS'
_m.show_only_control_edges = False
ob_shpere198.location = (0.0, 0.0, 0.0)
ob_shpere198.lineart.crease_threshold = 0.0
_m = ob_shpere198.modifiers.new('Subdivision', 'SUBSURF')
_m.uv_smooth = 'PRESERVE_CORNERS'
_m.show_only_control_edges = False
ob_shpere201.location = (0.0, 0.0, 0.0)
ob_shpere201.lineart.crease_threshold = 0.0
_m = ob_shpere201.modifiers.new('Subdivision', 'SUBSURF')
_m.uv_smooth = 'PRESERVE_CORNERS'
_m.show_only_control_edges = False
ob_shpere204.location = (0.0, 0.0, 0.0)
ob_shpere204.lineart.crease_threshold = 0.0
_m = ob_shpere204.modifiers.new('Subdivision', 'SUBSURF')
_m.uv_smooth = 'PRESERVE_CORNERS'
_m.show_only_control_edges = False
ob_shpere207.location = (0.0, 0.0, 0.0)
ob_shpere207.lineart.crease_threshold = 0.0
_m = ob_shpere207.modifiers.new('Subdivision', 'SUBSURF')
_m.uv_smooth = 'PRESERVE_CORNERS'
_m.show_only_control_edges = False
ob_shpere210.location = (0.0, 0.0, 0.0)
ob_shpere210.lineart.crease_threshold = 0.0
_m = ob_shpere210.modifiers.new('Subdivision', 'SUBSURF')
_m.uv_smooth = 'PRESERVE_CORNERS'
_m.show_only_control_edges = False
ob_shpere213.location = (0.0, 0.0, 0.0)
ob_shpere213.lineart.crease_threshold = 0.0
_m = ob_shpere213.modifiers.new('Subdivision', 'SUBSURF')
_m.uv_smooth = 'PRESERVE_CORNERS'
_m.show_only_control_edges = False
ob_shpere216.location = (0.0, 0.0, 0.0)
ob_shpere216.lineart.crease_threshold = 0.0
_m = ob_shpere216.modifiers.new('Subdivision', 'SUBSURF')
_m.uv_smooth = 'PRESERVE_CORNERS'
_m.show_only_control_edges = False
ob_camera.location = (12.78, -11.16, 10.49)
ob_camera.rotation_euler = (1.108, 0.05822, 0.7859)
ob_camera.lock_rotations_4d = False
ob_camera.empty_display_type = 'ARROWS'
ob_camera.color = (0.0, 0.0, 0.0, 0.0)
ob_camera.display_type = 'WIRE'
ob_camera.lineart.crease_threshold = 0.0
ob_cil1.location = (0.0, 0.0, 1.0)
ob_cil1.rotation_mode = 'QUATERNION'
ob_cil1.rotation_quaternion = (0.2871, 0.0, 0.0, 0.958)
ob_cil1.scale = (0.15, 0.1, 1.0)
ob_cil1.lineart.crease_threshold = 0.0
ob_cil3.location = (1.918, -1.74, 3.34)
ob_cil3.rotation_mode = 'QUATERNION'
ob_cil3.rotation_quaternion = (0.1212, 0.8682, -0.2599, 0.4049)
ob_cil3.scale = (0.1, 0.1, 1.0)
ob_cil3.lineart.crease_threshold = 0.0
ob_cil2.location = (0.6905, -0.6936, 2.287)
ob_cil2.rotation_mode = 'QUATERNION'
ob_cil2.rotation_quaternion = (0.04157, 0.9479, -0.2838, 0.1388)
ob_cil2.scale = (0.1, 0.1, 1.0)
ob_cil2.lineart.crease_threshold = 0.0

# ---- collection membership
scene.collection.objects.link(ob_shpere0)
scene.collection.objects.link(ob_shpere3)
scene.collection.objects.link(ob_shpere6)
scene.collection.objects.link(ob_shpere9)
scene.collection.objects.link(ob_shpere12)
scene.collection.objects.link(ob_shpere15)
scene.collection.objects.link(ob_shpere18)
scene.collection.objects.link(ob_shpere21)
scene.collection.objects.link(ob_shpere24)
scene.collection.objects.link(ob_shpere27)
scene.collection.objects.link(ob_shpere30)
scene.collection.objects.link(ob_shpere33)
scene.collection.objects.link(ob_shpere36)
scene.collection.objects.link(ob_shpere39)
scene.collection.objects.link(ob_shpere42)
scene.collection.objects.link(ob_shpere45)
scene.collection.objects.link(ob_shpere48)
scene.collection.objects.link(ob_shpere51)
scene.collection.objects.link(ob_shpere54)
scene.collection.objects.link(ob_shpere57)
scene.collection.objects.link(ob_shpere60)
scene.collection.objects.link(ob_shpere63)
scene.collection.objects.link(ob_shpere66)
scene.collection.objects.link(ob_shpere69)
scene.collection.objects.link(ob_shpere72)
scene.collection.objects.link(ob_shpere75)
scene.collection.objects.link(ob_shpere78)
scene.collection.objects.link(ob_shpere81)
scene.collection.objects.link(ob_shpere84)
scene.collection.objects.link(ob_shpere87)
scene.collection.objects.link(ob_shpere90)
scene.collection.objects.link(ob_shpere93)
scene.collection.objects.link(ob_shpere96)
scene.collection.objects.link(ob_shpere99_002)
scene.collection.objects.link(ob_shpere102)
scene.collection.objects.link(ob_shpere105)
scene.collection.objects.link(ob_shpere108)
scene.collection.objects.link(ob_shpere111_002)
scene.collection.objects.link(ob_shpere114)
scene.collection.objects.link(ob_shpere117)
scene.collection.objects.link(ob_shpere120)
scene.collection.objects.link(ob_shpere123)
scene.collection.objects.link(ob_shpere126)
scene.collection.objects.link(ob_shpere129)
scene.collection.objects.link(ob_shpere132)
scene.collection.objects.link(ob_shpere135)
scene.collection.objects.link(ob_shpere138)
scene.collection.objects.link(ob_shpere141)
scene.collection.objects.link(ob_shpere144)
scene.collection.objects.link(ob_shpere147)
scene.collection.objects.link(ob_shpere150)
scene.collection.objects.link(ob_shpere153)
scene.collection.objects.link(ob_shpere156)
scene.collection.objects.link(ob_shpere159)
scene.collection.objects.link(ob_shpere162)
scene.collection.objects.link(ob_shpere165)
scene.collection.objects.link(ob_shpere168)
scene.collection.objects.link(ob_shpere171)
scene.collection.objects.link(ob_shpere174)
scene.collection.objects.link(ob_shpere177)
scene.collection.objects.link(ob_shpere180)
scene.collection.objects.link(ob_shpere183)
scene.collection.objects.link(ob_shpere186)
scene.collection.objects.link(ob_shpere189)
scene.collection.objects.link(ob_shpere192)
scene.collection.objects.link(ob_shpere195)
scene.collection.objects.link(ob_shpere198)
scene.collection.objects.link(ob_shpere201)
scene.collection.objects.link(ob_shpere204)
scene.collection.objects.link(ob_shpere207)
scene.collection.objects.link(ob_shpere210)
scene.collection.objects.link(ob_shpere213)
scene.collection.objects.link(ob_shpere216)
col_collection.objects.link(ob_camera)
col_collection.objects.link(ob_cil1)
col_collection.objects.link(ob_cil3)
col_collection.objects.link(ob_cil2)
col_tool_points.objects.link(ob_shpere0)
col_tool_points.objects.link(ob_shpere3)
col_tool_points.objects.link(ob_shpere6)
col_tool_points.objects.link(ob_shpere9)
col_tool_points.objects.link(ob_shpere12)
col_tool_points.objects.link(ob_shpere15)
col_tool_points.objects.link(ob_shpere18)
col_tool_points.objects.link(ob_shpere21)
col_tool_points.objects.link(ob_shpere24)
col_tool_points.objects.link(ob_shpere27)
col_tool_points.objects.link(ob_shpere30)
col_tool_points.objects.link(ob_shpere33)
col_tool_points.objects.link(ob_shpere36)
col_tool_points.objects.link(ob_shpere39)
col_tool_points.objects.link(ob_shpere42)
col_tool_points.objects.link(ob_shpere45)
col_tool_points.objects.link(ob_shpere48)
col_tool_points.objects.link(ob_shpere51)
col_tool_points.objects.link(ob_shpere54)
col_tool_points.objects.link(ob_shpere57)
col_tool_points.objects.link(ob_shpere60)
col_tool_points.objects.link(ob_shpere63)
col_tool_points.objects.link(ob_shpere66)
col_tool_points.objects.link(ob_shpere69)
col_tool_points.objects.link(ob_shpere72)
col_tool_points.objects.link(ob_shpere75)
col_tool_points.objects.link(ob_shpere78)
col_tool_points.objects.link(ob_shpere81)
col_tool_points.objects.link(ob_shpere84)
col_tool_points.objects.link(ob_shpere87)
col_tool_points.objects.link(ob_shpere90)
col_tool_points.objects.link(ob_shpere93)
col_tool_points.objects.link(ob_shpere96)
col_tool_points.objects.link(ob_shpere99_002)
col_tool_points.objects.link(ob_shpere102)
col_tool_points.objects.link(ob_shpere105)
col_tool_points.objects.link(ob_shpere108)
col_tool_points.objects.link(ob_shpere111_002)
col_tool_points.objects.link(ob_shpere114)
col_tool_points.objects.link(ob_shpere117)
col_tool_points.objects.link(ob_shpere120)
col_tool_points.objects.link(ob_shpere123)
col_tool_points.objects.link(ob_shpere126)
col_tool_points.objects.link(ob_shpere129)
col_tool_points.objects.link(ob_shpere132)
col_tool_points.objects.link(ob_shpere135)
col_tool_points.objects.link(ob_shpere138)
col_tool_points.objects.link(ob_shpere141)
col_tool_points.objects.link(ob_shpere144)
col_tool_points.objects.link(ob_shpere147)
col_tool_points.objects.link(ob_shpere150)
col_tool_points.objects.link(ob_shpere153)
col_tool_points.objects.link(ob_shpere156)
col_tool_points.objects.link(ob_shpere159)
col_tool_points.objects.link(ob_shpere162)
col_tool_points.objects.link(ob_shpere165)
col_tool_points.objects.link(ob_shpere168)
col_tool_points.objects.link(ob_shpere171)
col_tool_points.objects.link(ob_shpere174)
col_tool_points.objects.link(ob_shpere177)
col_tool_points.objects.link(ob_shpere180)
col_tool_points.objects.link(ob_shpere183)
col_tool_points.objects.link(ob_shpere186)
col_tool_points.objects.link(ob_shpere189)
col_tool_points.objects.link(ob_shpere192)
col_tool_points.objects.link(ob_shpere195)
col_tool_points.objects.link(ob_shpere198)
col_tool_points.objects.link(ob_shpere201)
col_tool_points.objects.link(ob_shpere204)
col_tool_points.objects.link(ob_shpere207)
col_tool_points.objects.link(ob_shpere210)
col_tool_points.objects.link(ob_shpere213)
col_tool_points.objects.link(ob_shpere216)

# ---- scene / render settings (as saved in the file)
scene.camera = ob_camera
scene.frame_start = 0; scene.frame_end = 219; scene.frame_set(44)
scene.render.engine = 'BLENDER_EEVEE_NEXT'
scene.render.image_settings.file_format = 'FFMPEG'
scene.render.image_settings.color_mode = 'RGB'
scene.cycles.use_denoising = False
scene.cycles.samples = 128
scene.cycles.sampling_pattern = 'TABULATED_SOBOL'
scene.cycles.use_adaptive_sampling = False
scene.cycles.use_light_tree = False
scene.view_settings.view_transform = 'Filmic'
bpy.context.view_layer.update()

# ---- added for rendering (the .blend has no usable light): sun
light_auto_sun = bpy.data.lights.new('AutoSun', 'SUN')
light_auto_sun.energy = 3.0
light_auto_sun.angle = 0.0523599
ob_auto_sun = bpy.data.objects.new('AutoSun', light_auto_sun)
scene.collection.objects.link(ob_auto_sun)
ob_auto_sun.rotation_euler = (0.872665, 0.174533, 0.523599)
bpy.context.view_layer.update()
